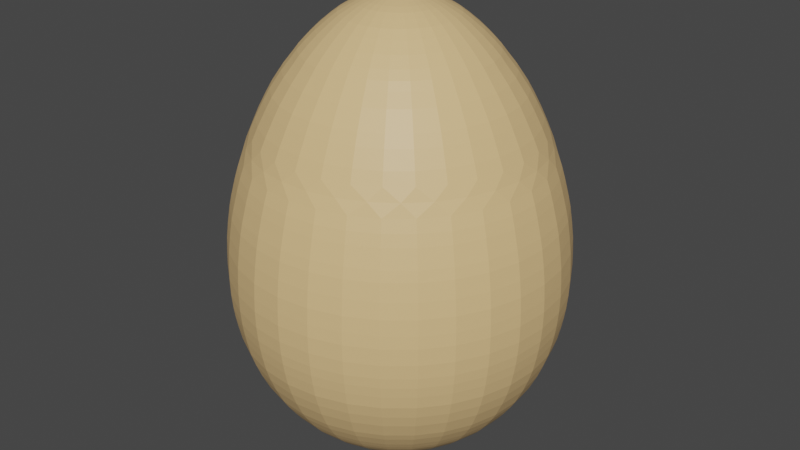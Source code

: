 # Source: splitegg.blend  (saved by Blender 2.81.16; exported with 4.5.12 LTS)
import bpy
from mathutils import Matrix  # noqa: F401  (used for matrix-valued properties, if any)

bpy.ops.wm.read_factory_settings(use_empty=True)
scene = bpy.context.scene
scene.name = 'Scene'

# ---- collections
col_collection = bpy.data.collections.new('Collection'); scene.collection.children.link(col_collection)

# ---- materials (node trees are filled in below, after node groups)
mat_egg_002 = bpy.data.materials.new('Egg.002')
mat_egg_002.use_transparent_shadow = False
mat_egg_002.diffuse_color = (0.8, 0.5352, 0.2446, 1.0)

# ---- material node trees
mat_egg_002.use_nodes = True; mat_egg_002.node_tree.nodes.clear()
_N = mat_egg_002.node_tree.nodes; _L = mat_egg_002.node_tree.links
n0 = _N.new('ShaderNodeBsdfPrincipled'); n0.name = 'Principled BSDF'; n0.location = (0, 300)
n0.distribution = 'GGX'
n0.subsurface_method = 'BURLEY'
n0.inputs[0].default_value = (0.8, 0.5352, 0.2446, 1.0)
n0.inputs[3].default_value = 1.45
n0.inputs[27].default_value = (0.0, 0.0, 0.0, 1.0)
n0.inputs[28].default_value = 1.0
n1 = _N.new('ShaderNodeOutputMaterial'); n1.name = 'Material Output'; n1.location = (300, 300)
_L.new(n0.outputs[0], n1.inputs[0])
n1.is_active_output = True

# ---- world
world_world = bpy.data.worlds.new('World'); scene.world = world_world
world_world.use_nodes = True; world_world.node_tree.nodes.clear()
_N = world_world.node_tree.nodes; _L = world_world.node_tree.links
n0 = _N.new('ShaderNodeOutputWorld'); n0.name = 'World Output'; n0.location = (300, 300)
n1 = _N.new('ShaderNodeBackground'); n1.name = 'Background'; n1.location = (10, 300)
n1.inputs[0].default_value = (0.05088, 0.05088, 0.05088, 1.0)
_L.new(n1.outputs[0], n0.inputs[0])
n0.is_active_output = True
world_world.color = (0.05088, 0.05088, 0.05088)
world_world.use_sun_shadow = False
world_world.sun_shadow_jitter_overblur = 0.0

# ---- meshes
me_circle_004 = bpy.data.meshes.new('Circle.004')
me_circle_004.from_pydata([(-1.861, -0.003045, 0.432), (-1.893, -0.003169, 0.2331), (-1.915, -0.003283, 0.04984), (-1.926, -0.003396, -0.1322), (-1.931, -0.003486, -0.2772), (-1.926, -0.003608, -0.4724), (-1.912, -0.003713, -0.6413), (-1.895, -0.00379, -0.7647), (-1.872, -0.003869, -0.8917), (-1.839, -0.003965, -1.047), (-1.79, -0.004061, -1.201), (-1.73, -0.004158, -1.356), (-1.641, -0.004275, -1.544), (-1.582, -0.004336, -1.644), (-1.49, -0.004421, -1.78), (-1.423, -0.004476, -1.869), (-1.366, -0.00452, -1.939), (-1.298, -0.004564, -2.01), (-1.21, -0.004617, -2.095), (-1.109, -0.00467, -2.181), (-0.9858, -0.004722, -2.264), (-0.9116, -0.004751, -2.311), (-0.8385, -0.004776, -2.351), (-0.7606, -0.004799, -2.388), (-0.6696, -0.004824, -2.427), (-0.5678, -0.004848, -2.466), (-0.4396, -0.004873, -2.506), (-0.3534, -0.004885, -2.526), (-0.2527, -0.004896, -2.543), (-0.114, -0.004903, -2.554), (-1.835, -0.00297, 0.5529), (-1.78, -0.002837, 0.7674), (-1.742, -0.002756, 0.8979), (-1.695, -0.002671, 1.034), (-1.826, 0.3602, 0.432), (-1.857, 0.3661, 0.2331), (-1.879, 0.3704, 0.04984), (-1.89, 0.3724, -0.1322), (-1.895, 0.3733, -0.2772), (-1.89, 0.3722, -0.4724), (-1.876, 0.3693, -0.6413), (-1.859, 0.366, -0.7647), (-1.837, 0.3615, -0.8917), (-1.804, 0.3548, -1.047), (-1.756, 0.3451, -1.201), (-1.697, 0.3334, -1.356), (-1.61, 0.316, -1.544), (-1.553, 0.3044, -1.644), (-1.462, 0.2864, -1.78), (-1.397, 0.2732, -1.869), (-1.34, 0.262, -1.939), (-1.274, 0.2488, -2.01), (-1.187, 0.2315, -2.095), (-1.089, 0.2118, -2.181), (-0.9678, 0.1877, -2.264), (-0.895, 0.1732, -2.311), (-0.8233, 0.1589, -2.351), (-0.747, 0.1437, -2.388), (-0.6577, 0.1259, -2.427), (-0.5578, 0.106, -2.466), (-0.4321, 0.08098, -2.506), (-0.3475, 0.06415, -2.526), (-0.2488, 0.04451, -2.543), (-0.1128, 0.01743, -2.554), (-1.8, 0.3551, 0.5529), (-1.746, 0.3445, 0.7674), (-1.709, 0.3371, 0.8979), (-1.663, 0.328, 1.034), (-1.577, 0.4571, 1.176), (-1.721, 0.7095, 0.432), (-1.75, 0.7213, 0.2331), (-1.771, 0.7299, 0.04984), (-1.781, 0.734, -0.1322), (-1.785, 0.7357, -0.2772), (-1.781, 0.7338, -0.4724), (-1.768, 0.7282, -0.6413), (-1.752, 0.7217, -0.7647), (-1.731, 0.7129, -0.8917), (-1.7, 0.7, -1.047), (-1.655, 0.6811, -1.201), (-1.6, 0.6581, -1.356), (-1.518, 0.6241, -1.544), (-1.464, 0.6015, -1.644), (-1.378, 0.5662, -1.78), (-1.316, 0.5404, -1.869), (-1.263, 0.5184, -1.939), (-1.201, 0.4927, -2.01), (-1.119, 0.4587, -2.095), (-1.027, 0.4202, -2.181), (-0.9126, 0.3729, -2.264), (-0.844, 0.3444, -2.311), (-0.7765, 0.3165, -2.351), (-0.7046, 0.2866, -2.388), (-0.6205, 0.2518, -2.427), (-0.5264, 0.2128, -2.466), (-0.408, 0.1637, -2.506), (-0.3283, 0.1307, -2.526), (-0.2354, 0.0922, -2.543), (-0.1072, 0.03909, -2.554), (-1.697, 0.6995, 0.5529), (-1.646, 0.6786, 0.7674), (-1.61, 0.664, 0.8979), (-1.567, 0.6462, 1.034), (-1.458, 0.756, 1.176), (-1.467, 0.6051, 1.314), (-1.549, 1.032, 0.432), (-1.575, 1.049, 0.2331), (-1.594, 1.061, 0.04984), (-1.603, 1.067, -0.1322), (-1.607, 1.07, -0.2772), (-1.604, 1.067, -0.4724), (-1.592, 1.059, -0.6413), (-1.578, 1.05, -0.7647), (-1.559, 1.037, -0.8917), (-1.531, 1.018, -1.047), (-1.49, 0.9909, -1.201), (-1.44, 0.9575, -1.356), (-1.367, 0.9082, -1.544), (-1.318, 0.8755, -1.644), (-1.241, 0.8242, -1.78), (-1.186, 0.7869, -1.869), (-1.138, 0.7549, -1.939), (-1.082, 0.7176, -2.01), (-1.008, 0.6683, -2.095), (-0.9249, 0.6124, -2.181), (-0.8223, 0.5438, -2.264), (-0.7606, 0.5025, -2.311), (-0.6998, 0.4619, -2.351), (-0.6351, 0.4186, -2.388), (-0.5594, 0.368, -2.427), (-0.4748, 0.3114, -2.466), (-0.3682, 0.2402, -2.506), (-0.2965, 0.1923, -2.526), (-0.2129, 0.1363, -2.543), (-0.09751, 0.05926, -2.554), (-1.527, 1.017, 0.5529), (-1.482, 0.9866, 0.7674), (-1.45, 0.9653, 0.8979), (-1.411, 0.9394, 1.034), (-1.282, 1.026, 1.176), (-1.318, 1.314, 0.432), (-1.341, 1.336, 0.2331), (-1.357, 1.352, 0.04984), (-1.364, 1.36, -0.1322), (-1.368, 1.363, -0.2772), (-1.365, 1.359, -0.4724), (-1.354, 1.349, -0.6413), (-1.343, 1.337, -0.7647), (-1.327, 1.321, -0.8917), (-1.303, 1.297, -1.047), (-1.268, 1.263, -1.201), (-1.226, 1.22, -1.356), (-1.163, 1.157, -1.544), (-1.122, 1.116, -1.644), (-1.057, 1.051, -1.78), (-1.009, 1.003, -1.869), (-0.9688, 0.9624, -1.939), (-0.9214, 0.9149, -2.01), (-0.8587, 0.8522, -2.095), (-0.7876, 0.781, -2.181), (-0.7004, 0.6937, -2.264), (-0.6479, 0.6412, -2.311), (-0.5963, 0.5895, -2.351), (-0.5412, 0.5345, -2.388), (-0.4769, 0.4701, -2.427), (-0.4049, 0.3981, -2.466), (-0.3143, 0.3074, -2.506), (-0.2533, 0.2464, -2.526), (-0.1822, 0.1753, -2.543), (-0.08407, 0.07714, -2.554), (-1.3, 1.296, 0.5529), (-1.261, 1.257, 0.7674), (-1.233, 1.23, 0.8979), (-1.2, 1.197, 1.034), (-1.058, 1.256, 1.176), (-1.124, 1.121, 1.314), (-1.037, 1.546, 0.432), (-1.054, 1.572, 0.2331), (-1.067, 1.591, 0.04984), (-1.073, 1.6, -0.1322), (-1.076, 1.604, -0.2772), (-1.073, 1.6, -0.4724), (-1.065, 1.588, -0.6413), (-1.056, 1.574, -0.7647), (-1.043, 1.555, -0.8917), (-1.025, 1.527, -1.047), (-0.9976, 1.486, -1.201), (-0.9644, 1.436, -1.356), (-0.9153, 1.362, -1.544), (-0.8827, 1.313, -1.644), (-0.8315, 1.237, -1.78), (-0.7943, 1.181, -1.869), (-0.7624, 1.133, -1.939), (-0.7252, 1.077, -2.01), (-0.676, 1.003, -2.095), (-0.6201, 0.9197, -2.181), (-0.5516, 0.8171, -2.264), (-0.5104, 0.7553, -2.311), (-0.4698, 0.6945, -2.351), (-0.4266, 0.6298, -2.388), (-0.376, 0.5541, -2.427), (-0.3195, 0.4694, -2.466), (-0.2483, 0.3628, -2.506), (-0.2004, 0.2911, -2.526), (-0.1445, 0.2074, -2.543), (-0.06741, 0.09206, -2.554), (-1.022, 1.524, 0.5529), (-0.9913, 1.478, 0.7674), (-0.9699, 1.447, 0.8979), (-0.9439, 1.408, 1.034), (-0.7922, 1.439, 1.176), (-0.7152, 1.719, 0.432), (-0.7272, 1.747, 0.2331), (-0.736, 1.768, 0.04984), (-0.7402, 1.778, -0.1322), (-0.7422, 1.783, -0.2772), (-0.7404, 1.778, -0.4724), (-0.735, 1.765, -0.6413), (-0.7287, 1.749, -0.7647), (-0.72, 1.728, -0.8917), (-0.7073, 1.697, -1.047), (-0.6886, 1.652, -1.201), (-0.6658, 1.596, -1.356), (-0.6319, 1.514, -1.544), (-0.6095, 1.46, -1.644), (-0.5743, 1.375, -1.78), (-0.5487, 1.313, -1.869), (-0.5267, 1.26, -1.939), (-0.5011, 1.198, -2.01), (-0.4672, 1.116, -2.095), (-0.4288, 1.023, -2.181), (-0.3816, 0.909, -2.264), (-0.3532, 0.8404, -2.311), (-0.3253, 0.7728, -2.351), (-0.2955, 0.7009, -2.388), (-0.2607, 0.6168, -2.427), (-0.2218, 0.5227, -2.466), (-0.1727, 0.4043, -2.506), (-0.1397, 0.3246, -2.526), (-0.1012, 0.2316, -2.543), (-0.04815, 0.1034, -2.554), (-0.705, 1.694, 0.5529), (-0.6838, 1.643, 0.7674), (-0.6691, 1.608, 0.8979), (-0.6511, 1.565, 1.034), (-0.4963, 1.565, 1.176), (-0.6097, 1.465, 1.314), (-0.3661, 1.825, 0.432), (-0.3723, 1.856, 0.2331), (-0.3769, 1.878, 0.04984), (-0.3791, 1.888, -0.1322), (-0.3801, 1.893, -0.2772), (-0.3793, 1.888, -0.4724), (-0.3766, 1.874, -0.6413), (-0.3734, 1.858, -0.7647), (-0.369, 1.836, -0.8917), (-0.3626, 1.803, -1.047), (-0.3531, 1.754, -1.201), (-0.3415, 1.696, -1.356), (-0.3243, 1.609, -1.544), (-0.313, 1.551, -1.644), (-0.295, 1.461, -1.78), (-0.282, 1.395, -1.869), (-0.2708, 1.338, -1.939), (-0.2578, 1.273, -2.01), (-0.2406, 1.186, -2.095), (-0.221, 1.087, -2.181), (-0.197, 0.966, -2.264), (-0.1825, 0.8931, -2.311), (-0.1683, 0.8214, -2.351), (-0.1531, 0.7451, -2.388), (-0.1354, 0.6558, -2.427), (-0.1155, 0.5559, -2.466), (-0.09054, 0.4302, -2.506), (-0.07373, 0.3456, -2.526), (-0.05411, 0.2469, -2.543), (-0.02705, 0.1108, -2.554), (-0.3609, 1.799, 0.5529), (-0.35, 1.745, 0.7674), (-0.3425, 1.708, 0.8979), (-0.3333, 1.662, 1.034), (-0.1814, 1.632, 1.176), (-0.003044, 1.861, 0.432), (-0.003168, 1.893, 0.2331), (-0.003282, 1.915, 0.04984), (-0.003395, 1.926, -0.1322), (-0.003485, 1.931, -0.2772), (-0.003606, 1.926, -0.4724), (-0.003712, 1.912, -0.6413), (-0.003789, 1.895, -0.7647), (-0.003867, 1.872, -0.8917), (-0.003964, 1.839, -1.047), (-0.00406, 1.79, -1.201), (-0.004156, 1.73, -1.356), (-0.004273, 1.641, -1.544), (-0.004335, 1.582, -1.644), (-0.00442, 1.49, -1.78), (-0.004476, 1.423, -1.869), (-0.004519, 1.366, -1.939), (-0.004564, 1.298, -2.01), (-0.004616, 1.21, -2.095), (-0.00467, 1.109, -2.181), (-0.004722, 0.9858, -2.264), (-0.004751, 0.9116, -2.311), (-0.004775, 0.8385, -2.351), (-0.004798, 0.7606, -2.388), (-0.004823, 0.6696, -2.427), (-0.004847, 0.5678, -2.466), (-0.004872, 0.4396, -2.506), (-0.004884, 0.3534, -2.526), (-0.004896, 0.2527, -2.543), (-0.004903, 0.114, -2.554), (-0.002969, 1.835, 0.5529), (-0.002836, 1.78, 0.7674), (-0.002754, 1.742, 0.8979), (-0.00267, 1.695, 1.034), (0.1406, 1.636, 1.176), (-0.002496, 1.587, 1.314), (0.3602, 1.826, 0.432), (0.3661, 1.857, 0.2331), (0.3704, 1.879, 0.04984), (0.3724, 1.89, -0.1322), (0.3733, 1.895, -0.2772), (0.3722, 1.89, -0.4724), (0.3693, 1.876, -0.6413), (0.366, 1.859, -0.7647), (0.3615, 1.837, -0.8917), (0.3548, 1.804, -1.047), (0.3451, 1.756, -1.201), (0.3334, 1.697, -1.356), (0.316, 1.61, -1.544), (0.3044, 1.553, -1.644), (0.2864, 1.462, -1.78), (0.2732, 1.397, -1.869), (0.262, 1.34, -1.939), (0.2488, 1.274, -2.01), (0.2315, 1.187, -2.095), (0.2118, 1.089, -2.181), (0.1877, 0.9678, -2.264), (0.1732, 0.895, -2.311), (0.1589, 0.8233, -2.351), (0.1437, 0.747, -2.388), (0.1259, 0.6577, -2.427), (0.106, 0.5578, -2.466), (0.08098, 0.4321, -2.506), (0.06415, 0.3475, -2.526), (0.04451, 0.2488, -2.543), (0.01743, 0.1128, -2.554), (0.3551, 1.8, 0.5529), (0.3445, 1.746, 0.7674), (0.3371, 1.709, 0.8979), (0.3281, 1.663, 1.034), (0.4571, 1.577, 1.176), (0.004309, 0.02982, 2.768), (0.7095, 1.721, 0.432), (0.7213, 1.75, 0.2331), (0.7299, 1.771, 0.04984), (0.734, 1.781, -0.1322), (0.7357, 1.785, -0.2772), (0.7338, 1.781, -0.4724), (0.7282, 1.768, -0.6413), (0.7217, 1.752, -0.7647), (0.7129, 1.731, -0.8917), (0.7, 1.7, -1.047), (0.6811, 1.655, -1.201), (0.6581, 1.6, -1.356), (0.6241, 1.518, -1.544), (0.6015, 1.464, -1.644), (0.5662, 1.378, -1.78), (0.5404, 1.316, -1.869), (0.5184, 1.263, -1.939), (0.4927, 1.201, -2.01), (0.4587, 1.119, -2.095), (0.4202, 1.027, -2.181), (0.3729, 0.9126, -2.264), (0.3444, 0.844, -2.311), (0.3165, 0.7765, -2.351), (0.2866, 0.7046, -2.388), (0.2518, 0.6205, -2.427), (0.2128, 0.5264, -2.466), (0.1637, 0.408, -2.506), (0.1307, 0.3283, -2.526), (0.0922, 0.2354, -2.543), (0.03909, 0.1072, -2.554), (0.6995, 1.697, 0.5529), (0.6786, 1.646, 0.7674), (0.664, 1.61, 0.8979), (0.6462, 1.567, 1.034), (0.756, 1.458, 1.176), (0.6051, 1.467, 1.314), (1.032, 1.549, 0.432), (1.049, 1.575, 0.2331), (1.061, 1.594, 0.04984), (1.067, 1.603, -0.1322), (1.07, 1.607, -0.2772), (1.067, 1.604, -0.4724), (1.059, 1.592, -0.6413), (1.05, 1.578, -0.7647), (1.037, 1.559, -0.8917), (1.018, 1.531, -1.047), (0.9909, 1.49, -1.201), (0.9575, 1.44, -1.356), (0.9082, 1.367, -1.544), (0.8755, 1.318, -1.644), (0.8242, 1.241, -1.78), (0.7869, 1.186, -1.869), (0.7549, 1.138, -1.939), (0.7176, 1.082, -2.01), (0.6683, 1.008, -2.095), (0.6124, 0.9249, -2.181), (0.5438, 0.8223, -2.264), (0.5025, 0.7606, -2.311), (0.4619, 0.6998, -2.351), (0.4186, 0.6351, -2.388), (0.368, 0.5594, -2.427), (0.3114, 0.4748, -2.466), (0.2402, 0.3682, -2.506), (0.1923, 0.2965, -2.526), (0.1363, 0.2129, -2.543), (0.05926, 0.09751, -2.554), (1.017, 1.527, 0.5529), (0.9866, 1.482, 0.7674), (0.9653, 1.45, 0.8979), (0.9394, 1.411, 1.034), (1.026, 1.282, 1.176), (1.314, 1.318, 0.432), (1.336, 1.341, 0.2331), (1.352, 1.357, 0.04984), (1.36, 1.364, -0.1322), (1.363, 1.368, -0.2772), (1.359, 1.365, -0.4724), (1.349, 1.354, -0.6413), (1.337, 1.343, -0.7647), (1.321, 1.327, -0.8917), (1.297, 1.303, -1.047), (1.263, 1.268, -1.201), (1.22, 1.226, -1.356), (1.157, 1.163, -1.544), (1.116, 1.122, -1.644), (1.051, 1.057, -1.78), (1.003, 1.009, -1.869), (0.9624, 0.9688, -1.939), (0.9149, 0.9214, -2.01), (0.8522, 0.8587, -2.095), (0.781, 0.7876, -2.181), (0.6937, 0.7004, -2.264), (0.6412, 0.6479, -2.311), (0.5895, 0.5963, -2.351), (0.5345, 0.5412, -2.388), (0.4701, 0.4769, -2.427), (0.3981, 0.4049, -2.466), (0.3074, 0.3143, -2.506), (0.2464, 0.2533, -2.526), (0.1753, 0.1822, -2.543), (0.07714, 0.08407, -2.554), (1.296, 1.3, 0.5529), (1.257, 1.261, 0.7674), (1.23, 1.233, 0.8979), (1.197, 1.2, 1.034), (1.256, 1.058, 1.176), (1.121, 1.124, 1.314), (1.546, 1.037, 0.432), (1.572, 1.054, 0.2331), (1.591, 1.067, 0.04984), (1.6, 1.073, -0.1322), (1.604, 1.076, -0.2772), (1.6, 1.073, -0.4724), (1.588, 1.065, -0.6413), (1.574, 1.056, -0.7647), (1.555, 1.043, -0.8917), (1.527, 1.025, -1.047), (1.486, 0.9976, -1.201), (1.436, 0.9644, -1.356), (1.362, 0.9153, -1.544), (1.313, 0.8827, -1.644), (1.237, 0.8315, -1.78), (1.181, 0.7943, -1.869), (1.133, 0.7624, -1.939), (1.077, 0.7252, -2.01), (1.003, 0.676, -2.095), (0.9197, 0.6201, -2.181), (0.8171, 0.5516, -2.264), (0.7553, 0.5104, -2.311), (0.6945, 0.4698, -2.351), (0.6298, 0.4266, -2.388), (0.5541, 0.376, -2.427), (0.4694, 0.3195, -2.466), (0.3628, 0.2483, -2.506), (0.2911, 0.2004, -2.526), (0.2074, 0.1445, -2.543), (0.09206, 0.06741, -2.554), (1.524, 1.022, 0.5529), (1.478, 0.9913, 0.7674), (1.447, 0.9699, 0.8979), (1.408, 0.9439, 1.034), (1.439, 0.7922, 1.176), (1.719, 0.7152, 0.432), (1.747, 0.7272, 0.2331), (1.768, 0.736, 0.04984), (1.778, 0.7402, -0.1322), (1.783, 0.7422, -0.2772), (1.778, 0.7404, -0.4724), (1.765, 0.735, -0.6413), (1.749, 0.7287, -0.7647), (1.728, 0.72, -0.8917), (1.697, 0.7073, -1.047), (1.652, 0.6886, -1.201), (1.596, 0.6658, -1.356), (1.514, 0.6319, -1.544), (1.46, 0.6095, -1.644), (1.375, 0.5743, -1.78), (1.313, 0.5487, -1.869), (1.26, 0.5267, -1.939), (1.198, 0.5011, -2.01), (1.116, 0.4672, -2.095), (1.023, 0.4288, -2.181), (0.909, 0.3816, -2.264), (0.8404, 0.3532, -2.311), (0.7728, 0.3253, -2.351), (0.7009, 0.2955, -2.388), (0.6168, 0.2607, -2.427), (0.5227, 0.2218, -2.466), (0.4043, 0.1727, -2.506), (0.3246, 0.1397, -2.526), (0.2316, 0.1012, -2.543), (0.1034, 0.04815, -2.554), (1.694, 0.705, 0.5529), (1.643, 0.6838, 0.7674), (1.608, 0.6691, 0.8979), (1.565, 0.6511, 1.034), (1.565, 0.4963, 1.176), (1.465, 0.6097, 1.314), (0.08483, 0.03686, 2.761), (1.825, 0.3661, 0.432), (1.856, 0.3723, 0.2331), (1.878, 0.3769, 0.04984), (1.888, 0.3791, -0.1322), (1.893, 0.3801, -0.2772), (1.888, 0.3793, -0.4724), (1.874, 0.3766, -0.6413), (1.858, 0.3734, -0.7647), (1.836, 0.369, -0.8917), (1.803, 0.3626, -1.047), (1.754, 0.3531, -1.201), (1.696, 0.3415, -1.356), (1.609, 0.3243, -1.544), (1.551, 0.313, -1.644), (1.461, 0.295, -1.78), (1.395, 0.282, -1.869), (1.338, 0.2708, -1.939), (1.273, 0.2578, -2.01), (1.186, 0.2406, -2.095), (1.087, 0.221, -2.181), (0.966, 0.197, -2.264), (0.8931, 0.1825, -2.311), (0.8214, 0.1683, -2.351), (0.7451, 0.1531, -2.388), (0.6558, 0.1354, -2.427), (0.5559, 0.1155, -2.466), (0.4302, 0.09054, -2.506), (0.3456, 0.07373, -2.526), (0.2469, 0.05411, -2.543), (0.1108, 0.02705, -2.554), (1.799, 0.3609, 0.5529), (1.745, 0.35, 0.7674), (1.708, 0.3425, 0.8979), (1.662, 0.3333, 1.034), (1.632, 0.1814, 1.176), (1.861, 0.003043, 0.432), (1.893, 0.003166, 0.2331), (1.915, 0.003281, 0.04984), (1.926, 0.003394, -0.1322), (1.931, 0.003484, -0.2772), (1.926, 0.003605, -0.4724), (1.912, 0.00371, -0.6413), (1.895, 0.003787, -0.7647), (1.872, 0.003866, -0.8917), (1.839, 0.003963, -1.047), (1.79, 0.004058, -1.201), (1.73, 0.004155, -1.356), (1.641, 0.004272, -1.544), (1.582, 0.004334, -1.644), (1.49, 0.004419, -1.78), (1.423, 0.004475, -1.869), (1.366, 0.004518, -1.939), (1.298, 0.004563, -2.01), (1.21, 0.004616, -2.095), (1.109, 0.004669, -2.181), (0.9858, 0.004721, -2.264), (0.9116, 0.00475, -2.311), (0.8385, 0.004775, -2.351), (0.7606, 0.004798, -2.388), (0.6696, 0.004823, -2.427), (0.5678, 0.004847, -2.466), (0.4396, 0.004872, -2.506), (0.3534, 0.004884, -2.526), (0.2527, 0.004896, -2.543), (0.114, 0.004903, -2.554), (1.835, 0.002968, 0.5529), (1.78, 0.002834, 0.7674), (1.742, 0.002753, 0.8979), (1.695, 0.002669, 1.034), (1.636, -0.1406, 1.176), (1.587, 0.002495, 1.314), (1.826, -0.3602, 0.432), (1.857, -0.3661, 0.2331), (1.879, -0.3704, 0.04984), (1.89, -0.3724, -0.1322), (1.895, -0.3733, -0.2772), (1.89, -0.3722, -0.4724), (1.876, -0.3693, -0.6413), (1.859, -0.366, -0.7647), (1.837, -0.3615, -0.8917), (1.804, -0.3548, -1.047), (1.756, -0.3451, -1.201), (1.697, -0.3334, -1.356), (1.61, -0.316, -1.544), (1.553, -0.3045, -1.644), (1.462, -0.2864, -1.78), (1.397, -0.2732, -1.869), (1.34, -0.262, -1.939), (1.274, -0.2488, -2.01), (1.187, -0.2315, -2.095), (1.089, -0.2118, -2.181), (0.9678, -0.1877, -2.264), (0.895, -0.1732, -2.311), (0.8233, -0.1589, -2.351), (0.747, -0.1437, -2.388), (0.6577, -0.1259, -2.427), (0.5578, -0.106, -2.466), (0.4321, -0.08098, -2.506), (0.3475, -0.06415, -2.526), (0.2488, -0.04451, -2.543), (0.1128, -0.01743, -2.554), (1.8, -0.3551, 0.5529), (1.746, -0.3445, 0.7674), (1.709, -0.3371, 0.8979), (1.663, -0.3281, 1.034), (1.577, -0.4571, 1.176), (0.09101, -0.01648, 2.761), (1.721, -0.7095, 0.432), (1.75, -0.7213, 0.2331), (1.771, -0.7299, 0.04984), (1.781, -0.734, -0.1322), (1.785, -0.7357, -0.2772), (1.781, -0.7338, -0.4724), (1.768, -0.7282, -0.6413), (1.752, -0.7217, -0.7647), (1.731, -0.7129, -0.8917), (1.7, -0.7, -1.047), (1.655, -0.6811, -1.201), (1.6, -0.6581, -1.356), (1.518, -0.6241, -1.544), (1.464, -0.6015, -1.644), (1.378, -0.5662, -1.78), (1.316, -0.5404, -1.869), (1.263, -0.5184, -1.939), (1.201, -0.4927, -2.01), (1.119, -0.4587, -2.095), (1.027, -0.4202, -2.181), (0.9126, -0.3729, -2.264), (0.844, -0.3445, -2.311), (0.7765, -0.3165, -2.351), (0.7046, -0.2866, -2.388), (0.6205, -0.2518, -2.427), (0.5264, -0.2128, -2.466), (0.408, -0.1637, -2.506), (0.3283, -0.1307, -2.526), (0.2354, -0.0922, -2.543), (0.1072, -0.03909, -2.554), (1.697, -0.6995, 0.5529), (1.646, -0.6786, 0.7674), (1.61, -0.664, 0.8979), (1.567, -0.6462, 1.034), (1.458, -0.756, 1.176), (1.467, -0.6051, 1.314), (1.549, -1.032, 0.432), (1.575, -1.049, 0.2331), (1.594, -1.061, 0.04984), (1.603, -1.067, -0.1322), (1.607, -1.07, -0.2772), (1.604, -1.067, -0.4724), (1.592, -1.059, -0.6413), (1.578, -1.05, -0.7647), (1.559, -1.037, -0.8917), (1.531, -1.018, -1.047), (1.49, -0.9909, -1.201), (1.44, -0.9575, -1.356), (1.367, -0.9082, -1.544), (1.318, -0.8755, -1.644), (1.241, -0.8242, -1.78), (1.186, -0.7869, -1.869), (1.138, -0.7549, -1.939), (1.082, -0.7176, -2.01), (1.008, -0.6683, -2.095), (0.9249, -0.6124, -2.181), (0.8223, -0.5438, -2.264), (0.7606, -0.5025, -2.311), (0.6998, -0.4619, -2.351), (0.6351, -0.4186, -2.388), (0.5594, -0.368, -2.427), (0.4748, -0.3114, -2.466), (0.3682, -0.2402, -2.506), (0.2965, -0.1923, -2.526), (0.2129, -0.1363, -2.543), (0.09751, -0.05926, -2.554), (1.527, -1.017, 0.5529), (1.482, -0.9866, 0.7674), (1.45, -0.9653, 0.8979), (1.411, -0.9394, 1.034), (1.282, -1.026, 1.176), (1.318, -1.314, 0.432), (1.341, -1.336, 0.2331), (1.357, -1.352, 0.04984), (1.364, -1.36, -0.1322), (1.368, -1.363, -0.2772), (1.365, -1.359, -0.4724), (1.354, -1.349, -0.6413), (1.343, -1.337, -0.7647), (1.327, -1.321, -0.8917), (1.303, -1.297, -1.047), (1.268, -1.263, -1.201), (1.226, -1.22, -1.356), (1.163, -1.157, -1.544), (1.122, -1.116, -1.644), (1.057, -1.051, -1.78), (1.009, -1.003, -1.869), (0.9688, -0.9624, -1.939), (0.9214, -0.9149, -2.01), (0.8587, -0.8522, -2.095), (0.7876, -0.781, -2.181), (0.7004, -0.6937, -2.264), (0.6479, -0.6412, -2.311), (0.5963, -0.5895, -2.351), (0.5412, -0.5345, -2.388), (0.4769, -0.4701, -2.427), (0.4049, -0.3981, -2.466), (0.3143, -0.3074, -2.506), (0.2533, -0.2464, -2.526), (0.1822, -0.1753, -2.543), (0.08407, -0.07714, -2.554), (1.3, -1.296, 0.5529), (1.261, -1.257, 0.7674), (1.233, -1.23, 0.8979), (1.2, -1.197, 1.034), (1.058, -1.256, 1.176), (1.124, -1.121, 1.314), (1.037, -1.546, 0.432), (1.054, -1.572, 0.2331), (1.067, -1.591, 0.04984), (1.073, -1.6, -0.1322), (1.076, -1.604, -0.2772), (1.073, -1.6, -0.4724), (1.065, -1.588, -0.6413), (1.056, -1.574, -0.7647), (1.043, -1.555, -0.8917), (1.025, -1.527, -1.047), (0.9976, -1.486, -1.201), (0.9644, -1.436, -1.356), (0.9153, -1.362, -1.544), (0.8827, -1.313, -1.644), (0.8315, -1.237, -1.78), (0.7943, -1.181, -1.869), (0.7624, -1.133, -1.939), (0.7252, -1.077, -2.01), (0.676, -1.003, -2.095), (0.6201, -0.9197, -2.181), (0.5516, -0.8171, -2.264), (0.5104, -0.7553, -2.311), (0.4698, -0.6945, -2.351), (0.4266, -0.6298, -2.388), (0.376, -0.5541, -2.427), (0.3195, -0.4694, -2.466), (0.2483, -0.3628, -2.506), (0.2004, -0.2911, -2.526), (0.1445, -0.2074, -2.543), (0.06741, -0.09206, -2.554), (1.022, -1.524, 0.5529), (0.9913, -1.478, 0.7674), (0.9699, -1.447, 0.8979), (0.9439, -1.408, 1.034), (0.7922, -1.439, 1.176), (0.7152, -1.719, 0.432), (0.7272, -1.747, 0.2331), (0.736, -1.768, 0.04984), (0.7402, -1.778, -0.1322), (0.7422, -1.783, -0.2772), (0.7404, -1.778, -0.4724), (0.735, -1.765, -0.6413), (0.7287, -1.749, -0.7647), (0.72, -1.728, -0.8917), (0.7073, -1.697, -1.047), (0.6886, -1.652, -1.201), (0.6658, -1.596, -1.356), (0.6319, -1.514, -1.544), (0.6095, -1.46, -1.644), (0.5743, -1.375, -1.78), (0.5487, -1.313, -1.869), (0.5267, -1.26, -1.939), (0.5011, -1.198, -2.01), (0.4672, -1.116, -2.095), (0.4288, -1.023, -2.181), (0.3816, -0.909, -2.264), (0.3532, -0.8404, -2.311), (0.3253, -0.7728, -2.351), (0.2955, -0.7009, -2.388), (0.2607, -0.6168, -2.427), (0.2218, -0.5227, -2.466), (0.1727, -0.4043, -2.506), (0.1397, -0.3246, -2.526), (0.1012, -0.2316, -2.543), (0.04815, -0.1034, -2.554), (0.705, -1.694, 0.5529), (0.6838, -1.643, 0.7674), (0.669, -1.608, 0.8979), (0.6511, -1.565, 1.034), (0.4963, -1.565, 1.176), (0.6097, -1.465, 1.314), (0.3661, -1.825, 0.432), (0.3723, -1.856, 0.2331), (0.3769, -1.878, 0.04984), (0.3791, -1.888, -0.1322), (0.3801, -1.893, -0.2772), (0.3793, -1.888, -0.4724), (0.3766, -1.874, -0.6413), (0.3734, -1.858, -0.7647), (0.369, -1.836, -0.8917), (0.3626, -1.803, -1.047), (0.3531, -1.754, -1.201), (0.3415, -1.696, -1.356), (0.3243, -1.609, -1.544), (0.313, -1.551, -1.644), (0.295, -1.461, -1.78), (0.282, -1.395, -1.869), (0.2708, -1.338, -1.939), (0.2578, -1.273, -2.01), (0.2406, -1.186, -2.095), (0.221, -1.087, -2.181), (0.197, -0.966, -2.264), (0.1825, -0.8931, -2.311), (0.1683, -0.8214, -2.351), (0.1531, -0.7451, -2.388), (0.1354, -0.6558, -2.427), (0.1155, -0.5559, -2.466), (0.09054, -0.4302, -2.506), (0.07373, -0.3456, -2.526), (0.05411, -0.2469, -2.543), (0.02705, -0.1108, -2.554), (0.3609, -1.799, 0.5529), (0.35, -1.745, 0.7674), (0.3425, -1.708, 0.8979), (0.3333, -1.662, 1.034), (0.1814, -1.632, 1.176), (0.003041, -1.861, 0.432), (0.003165, -1.893, 0.2331), (0.00328, -1.915, 0.04984), (0.003392, -1.926, -0.1322), (0.003482, -1.931, -0.2772), (0.003604, -1.926, -0.4724), (0.003709, -1.912, -0.6413), (0.003786, -1.895, -0.7647), (0.003865, -1.872, -0.8917), (0.003962, -1.839, -1.047), (0.004057, -1.79, -1.201), (0.004154, -1.73, -1.356), (0.004271, -1.641, -1.544), (0.004333, -1.582, -1.644), (0.004418, -1.49, -1.78), (0.004474, -1.423, -1.869), (0.004517, -1.366, -1.939), (0.004562, -1.298, -2.01), (0.004615, -1.21, -2.095), (0.004668, -1.109, -2.181), (0.00472, -0.9858, -2.264), (0.00475, -0.9116, -2.311), (0.004774, -0.8385, -2.351), (0.004798, -0.7606, -2.388), (0.004822, -0.6696, -2.427), (0.004846, -0.5678, -2.466), (0.004872, -0.4396, -2.506), (0.004884, -0.3534, -2.526), (0.004896, -0.2527, -2.543), (0.004902, -0.114, -2.554), (0.002967, -1.835, 0.5529), (0.002833, -1.78, 0.7674), (0.002752, -1.742, 0.8979), (0.002668, -1.695, 1.034), (-0.1406, -1.636, 1.176), (0.002494, -1.587, 1.314), (0.001596, -0.09248, 2.761), (-0.3602, -1.826, 0.432), (-0.3661, -1.857, 0.2331), (-0.3705, -1.879, 0.04984), (-0.3724, -1.89, -0.1322), (-0.3733, -1.895, -0.2772), (-0.3722, -1.89, -0.4724), (-0.3693, -1.876, -0.6413), (-0.366, -1.859, -0.7647), (-0.3615, -1.837, -0.8917), (-0.3548, -1.804, -1.047), (-0.3452, -1.756, -1.201), (-0.3334, -1.697, -1.356), (-0.316, -1.61, -1.544), (-0.3045, -1.553, -1.644), (-0.2864, -1.462, -1.78), (-0.2732, -1.397, -1.869), (-0.262, -1.34, -1.939), (-0.2488, -1.274, -2.01), (-0.2315, -1.187, -2.095), (-0.2118, -1.089, -2.181), (-0.1877, -0.9678, -2.264), (-0.1732, -0.895, -2.311), (-0.1589, -0.8233, -2.351), (-0.1437, -0.747, -2.388), (-0.1259, -0.6577, -2.427), (-0.106, -0.5578, -2.466), (-0.08099, -0.4321, -2.506), (-0.06415, -0.3475, -2.526), (-0.04451, -0.2488, -2.543), (-0.01743, -0.1128, -2.554), (-0.3551, -1.8, 0.5529), (-0.3445, -1.746, 0.7674), (-0.3371, -1.709, 0.8979), (-0.3281, -1.663, 1.034), (-0.4571, -1.577, 1.176), (-0.01648, -0.09101, 2.761), (-0.7095, -1.721, 0.432), (-0.7213, -1.75, 0.2331), (-0.7299, -1.771, 0.04984), (-0.734, -1.781, -0.1322), (-0.7357, -1.785, -0.2772), (-0.7338, -1.781, -0.4724), (-0.7282, -1.768, -0.6413), (-0.7217, -1.752, -0.7647), (-0.7129, -1.731, -0.8917), (-0.7, -1.7, -1.047), (-0.6811, -1.655, -1.201), (-0.6581, -1.6, -1.356), (-0.6241, -1.518, -1.544), (-0.6015, -1.464, -1.644), (-0.5662, -1.378, -1.78), (-0.5404, -1.316, -1.869), (-0.5184, -1.263, -1.939), (-0.4927, -1.201, -2.01), (-0.4587, -1.119, -2.095), (-0.4202, -1.027, -2.181), (-0.3729, -0.9126, -2.264), (-0.3445, -0.844, -2.311), (-0.3165, -0.7765, -2.351), (-0.2866, -0.7046, -2.388), (-0.2518, -0.6205, -2.427), (-0.2128, -0.5264, -2.466), (-0.1637, -0.408, -2.506), (-0.1307, -0.3283, -2.526), (-0.0922, -0.2354, -2.543), (-0.03909, -0.1072, -2.554), (-0.6995, -1.697, 0.5529), (-0.6786, -1.646, 0.7674), (-0.664, -1.61, 0.8979), (-0.6462, -1.567, 1.034), (-0.756, -1.458, 1.176), (-0.6051, -1.467, 1.314), (-1.032, -1.549, 0.432), (-1.049, -1.575, 0.2331), (-1.061, -1.594, 0.04984), (-1.067, -1.603, -0.1322), (-1.07, -1.607, -0.2772), (-1.067, -1.604, -0.4724), (-1.059, -1.592, -0.6413), (-1.05, -1.578, -0.7647), (-1.037, -1.559, -0.8917), (-1.018, -1.531, -1.047), (-0.9909, -1.49, -1.201), (-0.9575, -1.44, -1.356), (-0.9082, -1.367, -1.544), (-0.8755, -1.318, -1.644), (-0.8242, -1.241, -1.78), (-0.7869, -1.186, -1.869), (-0.7549, -1.138, -1.939), (-0.7176, -1.082, -2.01), (-0.6683, -1.008, -2.095), (-0.6124, -0.9249, -2.181), (-0.5438, -0.8223, -2.264), (-0.5025, -0.7606, -2.311), (-0.4619, -0.6998, -2.351), (-0.4186, -0.6351, -2.388), (-0.368, -0.5594, -2.427), (-0.3114, -0.4748, -2.466), (-0.2402, -0.3682, -2.506), (-0.1923, -0.2965, -2.526), (-0.1363, -0.2129, -2.543), (-0.05926, -0.09751, -2.554), (-1.017, -1.527, 0.5529), (-0.9866, -1.482, 0.7674), (-0.9653, -1.45, 0.8979), (-0.9394, -1.411, 1.034), (-1.026, -1.282, 1.176), (-1.314, -1.318, 0.432), (-1.336, -1.341, 0.2331), (-1.352, -1.357, 0.04984), (-1.36, -1.364, -0.1322), (-1.363, -1.368, -0.2772), (-1.359, -1.365, -0.4724), (-1.349, -1.354, -0.6413), (-1.337, -1.343, -0.7647), (-1.321, -1.327, -0.8917), (-1.297, -1.303, -1.047), (-1.263, -1.268, -1.201), (-1.22, -1.226, -1.356), (-1.157, -1.163, -1.544), (-1.116, -1.122, -1.644), (-1.051, -1.057, -1.78), (-1.003, -1.009, -1.869), (-0.9624, -0.9688, -1.939), (-0.9149, -0.9214, -2.01), (-0.8522, -0.8587, -2.095), (-0.781, -0.7876, -2.181), (-0.6937, -0.7004, -2.264), (-0.6412, -0.6479, -2.311), (-0.5895, -0.5963, -2.351), (-0.5345, -0.5412, -2.388), (-0.4701, -0.4769, -2.427), (-0.3981, -0.4049, -2.466), (-0.3074, -0.3143, -2.506), (-0.2464, -0.2533, -2.526), (-0.1753, -0.1822, -2.543), (-0.07714, -0.08407, -2.554), (-1.296, -1.3, 0.5529), (-1.257, -1.261, 0.7674), (-1.23, -1.233, 0.8979), (-1.197, -1.2, 1.034), (-1.256, -1.058, 1.176), (-1.121, -1.124, 1.314), (-1.546, -1.037, 0.432), (-1.572, -1.054, 0.2331), (-1.591, -1.067, 0.04984), (-1.6, -1.073, -0.1322), (-1.604, -1.076, -0.2772), (-1.6, -1.073, -0.4724), (-1.588, -1.065, -0.6413), (-1.574, -1.056, -0.7647), (-1.555, -1.043, -0.8917), (-1.527, -1.025, -1.047), (-1.486, -0.9976, -1.201), (-1.436, -0.9644, -1.356), (-1.362, -0.9153, -1.544), (-1.313, -0.8827, -1.644), (-1.237, -0.8315, -1.78), (-1.181, -0.7943, -1.869), (-1.133, -0.7624, -1.939), (-1.077, -0.7252, -2.01), (-1.003, -0.676, -2.095), (-0.9197, -0.6201, -2.181), (-0.8171, -0.5516, -2.264), (-0.7553, -0.5104, -2.311), (-0.6945, -0.4698, -2.351), (-0.6298, -0.4266, -2.388), (-0.5541, -0.376, -2.427), (-0.4694, -0.3195, -2.466), (-0.3628, -0.2483, -2.506), (-0.2911, -0.2004, -2.526), (-0.2074, -0.1445, -2.543), (-0.09206, -0.06741, -2.554), (-1.524, -1.022, 0.5529), (-1.478, -0.9913, 0.7674), (-1.447, -0.9699, 0.8979), (-1.408, -0.9439, 1.034), (-1.439, -0.7922, 1.176), (-1.719, -0.7152, 0.432), (-1.747, -0.7272, 0.2331), (-1.768, -0.736, 0.04984), (-1.778, -0.7402, -0.1322), (-1.783, -0.7421, -0.2772), (-1.778, -0.7404, -0.4724), (-1.765, -0.735, -0.6413), (-1.749, -0.7287, -0.7647), (-1.728, -0.72, -0.8917), (-1.697, -0.7073, -1.047), (-1.652, -0.6886, -1.201), (-1.596, -0.6658, -1.356), (-1.514, -0.6319, -1.544), (-1.46, -0.6095, -1.644), (-1.375, -0.5743, -1.78), (-1.313, -0.5487, -1.869), (-1.26, -0.5267, -1.939), (-1.198, -0.5011, -2.01), (-1.116, -0.4672, -2.095), (-1.023, -0.4288, -2.181), (-0.909, -0.3816, -2.264), (-0.8404, -0.3532, -2.311), (-0.7728, -0.3253, -2.351), (-0.7009, -0.2955, -2.388), (-0.6168, -0.2607, -2.427), (-0.5227, -0.2218, -2.466), (-0.4043, -0.1727, -2.506), (-0.3246, -0.1397, -2.526), (-0.2316, -0.1012, -2.543), (-0.1034, -0.04815, -2.554), (-1.694, -0.705, 0.5529), (-1.643, -0.6838, 0.7674), (-1.608, -0.669, 0.8979), (-1.565, -0.6511, 1.034), (-1.565, -0.4963, 1.176), (-1.465, -0.6097, 1.314), (-1.825, -0.3661, 0.432), (-1.856, -0.3723, 0.2331), (-1.878, -0.3769, 0.04984), (-1.888, -0.3791, -0.1322), (-1.893, -0.3801, -0.2772), (-1.888, -0.3793, -0.4724), (-1.874, -0.3766, -0.6413), (-1.858, -0.3734, -0.7647), (-1.836, -0.369, -0.8917), (-1.803, -0.3626, -1.047), (-1.754, -0.3531, -1.201), (-1.696, -0.3415, -1.356), (-1.609, -0.3243, -1.544), (-1.551, -0.313, -1.644), (-1.461, -0.295, -1.78), (-1.395, -0.282, -1.869), (-1.338, -0.2708, -1.939), (-1.273, -0.2578, -2.01), (-1.186, -0.2406, -2.095), (-1.087, -0.221, -2.181), (-0.966, -0.197, -2.264), (-0.8931, -0.1825, -2.311), (-0.8214, -0.1683, -2.351), (-0.7451, -0.1531, -2.388), (-0.6558, -0.1354, -2.427), (-0.5559, -0.1155, -2.466), (-0.4302, -0.09054, -2.506), (-0.3456, -0.07373, -2.526), (-0.2469, -0.05411, -2.543), (-0.1108, -0.02705, -2.554), (-1.799, -0.3609, 0.5529), (-1.745, -0.35, 0.7674), (-1.708, -0.3425, 0.8979), (-1.662, -0.3333, 1.034), (-1.632, -0.1813, 1.176), (-1.861, -0.00304, 0.432), (-1.893, -0.003164, 0.2331), (-1.915, -0.003278, 0.04984), (-1.926, -0.003391, -0.1322), (-1.931, -0.003481, -0.2772), (-1.926, -0.003603, -0.4724), (-1.912, -0.003708, -0.6413), (-1.895, -0.003785, -0.7647), (-1.872, -0.003864, -0.8917), (-1.839, -0.003961, -1.047), (-1.79, -0.004056, -1.201), (-1.73, -0.004153, -1.356), (-1.641, -0.00427, -1.544), (-1.582, -0.004332, -1.644), (-1.49, -0.004418, -1.78), (-1.423, -0.004473, -1.869), (-1.366, -0.004516, -1.939), (-1.298, -0.004561, -2.01), (-1.21, -0.004614, -2.095), (-1.109, -0.004668, -2.181), (-0.9858, -0.00472, -2.264), (-0.9116, -0.004749, -2.311), (-0.8385, -0.004774, -2.351), (-0.7606, -0.004797, -2.388), (-0.6696, -0.004822, -2.427), (-0.5678, -0.004846, -2.466), (-0.4396, -0.004872, -2.506), (-0.3534, -0.004884, -2.526), (-0.2527, -0.004895, -2.543), (-0.114, -0.004902, -2.554), (-1.835, -0.002965, 0.5529), (-1.78, -0.002832, 0.7674), (-1.742, -0.002751, 0.8979), (-1.695, -0.002667, 1.034), (-1.636, 0.1406, 1.176), (-1.587, -0.002493, 1.314)], [], [(16, 51, 17), (1, 36, 2), (23, 58, 24), (8, 43, 9), (15, 50, 16), (0, 35, 1), (22, 57, 23), (7, 42, 8), (14, 49, 15), (30, 34, 0), (21, 56, 22), (6, 41, 7), (28, 63, 29), (13, 48, 14), (31, 64, 30), (20, 55, 21), (5, 40, 6), (27, 62, 28), (12, 47, 13), (32, 65, 31), (19, 54, 20), (4, 39, 5), (26, 61, 27), (11, 46, 12), (33, 66, 32), (18, 53, 19), (3, 38, 4), (25, 60, 26), (10, 45, 11), (17, 52, 18), (2, 37, 3), (24, 59, 25), (9, 44, 10), (68, 104, 103), (50, 86, 51), (35, 71, 36), (57, 93, 58), (42, 78, 43), (49, 85, 50), (34, 70, 35), (56, 92, 57), (41, 77, 42), (48, 84, 49), (64, 69, 34), (55, 91, 56), (40, 76, 41), (62, 98, 63), (47, 83, 48), (65, 99, 64), (54, 90, 55), (39, 75, 40), (61, 97, 62), (46, 82, 47), (66, 100, 65), (53, 89, 54), (38, 74, 39), (60, 96, 61), (45, 81, 46), (67, 101, 66), (52, 88, 53), (37, 73, 38), (59, 95, 60), (44, 80, 45), (68, 102, 67), (51, 87, 52), (36, 72, 37), (58, 94, 59), (43, 79, 44), (94, 131, 95), (79, 116, 80), (103, 138, 102), (86, 123, 87), (71, 108, 72), (93, 130, 94), (78, 115, 79), (85, 122, 86), (70, 107, 71), (92, 129, 93), (77, 114, 78), (84, 121, 85), (69, 106, 70), (91, 128, 92), (76, 113, 77), (83, 120, 84), (99, 105, 69), (90, 127, 91), (75, 112, 76), (97, 134, 98), (82, 119, 83), (100, 135, 99), (89, 126, 90), (74, 111, 75), (96, 133, 97), (81, 118, 82), (101, 136, 100), (88, 125, 89), (73, 110, 74), (95, 132, 96), (80, 117, 81), (102, 137, 101), (87, 124, 88), (72, 109, 73), (124, 160, 125), (109, 145, 110), (131, 167, 132), (116, 152, 117), (138, 172, 137), (123, 159, 124), (108, 144, 109), (130, 166, 131), (115, 151, 116), (139, 173, 138), (122, 158, 123), (107, 143, 108), (129, 165, 130), (114, 150, 115), (139, 175, 174), (121, 157, 122), (106, 142, 107), (128, 164, 129), (113, 149, 114), (120, 156, 121), (105, 141, 106), (127, 163, 128), (112, 148, 113), (119, 155, 120), (135, 140, 105), (126, 162, 127), (111, 147, 112), (133, 169, 134), (118, 154, 119), (136, 170, 135), (125, 161, 126), (110, 146, 111), (132, 168, 133), (117, 153, 118), (137, 171, 136), (153, 190, 154), (171, 206, 170), (160, 197, 161), (145, 182, 146), (167, 204, 168), (152, 189, 153), (172, 207, 171), (159, 196, 160), (144, 181, 145), (166, 203, 167), (151, 188, 152), (173, 208, 172), (158, 195, 159), (143, 180, 144), (165, 202, 166), (150, 187, 151), (174, 209, 173), (157, 194, 158), (142, 179, 143), (164, 201, 165), (149, 186, 150), (156, 193, 157), (141, 178, 142), (163, 200, 164), (148, 185, 149), (155, 192, 156), (140, 177, 141), (162, 199, 163), (147, 184, 148), (154, 191, 155), (170, 176, 140), (161, 198, 162), (146, 183, 147), (168, 205, 169), (183, 219, 184), (190, 226, 191), (206, 211, 176), (197, 233, 198), (182, 218, 183), (204, 240, 205), (189, 225, 190), (207, 241, 206), (196, 232, 197), (181, 217, 182), (203, 239, 204), (188, 224, 189), (208, 242, 207), (195, 231, 196), (180, 216, 181), (202, 238, 203), (187, 223, 188), (209, 243, 208), (194, 230, 195), (179, 215, 180), (201, 237, 202), (186, 222, 187), (210, 244, 209), (193, 229, 194), (178, 214, 179), (200, 236, 201), (185, 221, 186), (210, 246, 245), (192, 228, 193), (177, 213, 178), (199, 235, 200), (184, 220, 185), (191, 227, 192), (176, 212, 177), (198, 234, 199), (212, 249, 213), (234, 271, 235), (219, 256, 220), (226, 263, 227), (211, 248, 212), (233, 270, 234), (218, 255, 219), (225, 262, 226), (241, 247, 211), (232, 269, 233), (217, 254, 218), (239, 276, 240), (224, 261, 225), (242, 277, 241), (231, 268, 232), (216, 253, 217), (238, 275, 239), (223, 260, 224), (243, 278, 242), (230, 267, 231), (215, 252, 216), (237, 274, 238), (222, 259, 223), (244, 279, 243), (229, 266, 230), (214, 251, 215), (236, 273, 237), (221, 258, 222), (245, 280, 244), (228, 265, 229), (213, 250, 214), (235, 272, 236), (220, 257, 221), (227, 264, 228), (281, 315, 280), (264, 300, 265), (249, 285, 250), (271, 307, 272), (256, 292, 257), (281, 317, 316), (263, 299, 264), (248, 284, 249), (270, 306, 271), (255, 291, 256), (262, 298, 263), (247, 283, 248), (269, 305, 270), (254, 290, 255), (261, 297, 262), (277, 282, 247), (268, 304, 269), (253, 289, 254), (275, 311, 276), (260, 296, 261), (278, 312, 277), (267, 303, 268), (252, 288, 253), (274, 310, 275), (259, 295, 260), (279, 313, 278), (266, 302, 267), (251, 287, 252), (273, 309, 274), (258, 294, 259), (280, 314, 279), (265, 301, 266), (250, 286, 251), (272, 308, 273), (257, 293, 258), (308, 345, 309), (293, 330, 294), (315, 350, 314), (300, 337, 301), (285, 322, 286), (307, 344, 308), (292, 329, 293), (316, 351, 315), (299, 336, 300), (284, 321, 285), (306, 343, 307), (291, 328, 292), (298, 335, 299), (283, 320, 284), (305, 342, 306), (290, 327, 291), (297, 334, 298), (282, 319, 283), (304, 341, 305), (289, 326, 290), (296, 333, 297), (312, 318, 282), (303, 340, 304), (288, 325, 289), (310, 347, 311), (295, 332, 296), (313, 348, 312), (302, 339, 303), (287, 324, 288), (309, 346, 310), (294, 331, 295), (314, 349, 313), (301, 338, 302), (286, 323, 287), (338, 375, 339), (323, 360, 324), (345, 382, 346), (330, 367, 331), (350, 385, 349), (337, 374, 338), (322, 359, 323), (344, 381, 345), (329, 366, 330), (351, 386, 350), (336, 373, 337), (321, 358, 322), (343, 380, 344), (328, 365, 329), (352, 387, 351), (335, 372, 336), (320, 357, 321), (342, 379, 343), (327, 364, 328), (352, 389, 388), (334, 371, 335), (319, 356, 320), (341, 378, 342), (326, 363, 327), (333, 370, 334), (318, 355, 319), (340, 377, 341), (325, 362, 326), (332, 369, 333), (348, 354, 318), (339, 376, 340), (324, 361, 325), (346, 383, 347), (331, 368, 332), (349, 384, 348), (368, 405, 369), (375, 412, 376), (387, 422, 386), (360, 397, 361), (382, 419, 383), (367, 404, 368), (374, 411, 375), (388, 423, 387), (359, 396, 360), (381, 418, 382), (356, 393, 357), (366, 403, 367), (373, 410, 374), (358, 395, 359), (380, 417, 381), (355, 392, 356), (365, 402, 366), (372, 409, 373), (357, 394, 358), (379, 416, 380), (364, 401, 365), (354, 391, 355), (371, 408, 372), (378, 415, 379), (384, 390, 354), (363, 400, 364), (370, 407, 371), (377, 414, 378), (385, 420, 384), (362, 399, 363), (369, 406, 370), (376, 413, 377), (361, 398, 362), (386, 421, 385), (421, 455, 420), (410, 446, 411), (395, 431, 396), (417, 453, 418), (402, 438, 403), (422, 456, 421), (409, 445, 410), (394, 430, 395), (416, 452, 417), (401, 437, 402), (423, 457, 422), (408, 444, 409), (393, 429, 394), (415, 451, 416), (400, 436, 401), (424, 458, 423), (407, 443, 408), (392, 428, 393), (414, 450, 415), (399, 435, 400), (424, 460, 459), (406, 442, 407), (391, 427, 392), (413, 449, 414), (398, 434, 399), (405, 441, 406), (390, 426, 391), (412, 448, 413), (397, 433, 398), (404, 440, 405), (420, 425, 390), (411, 447, 412), (396, 432, 397), (418, 454, 419), (403, 439, 404), (439, 476, 440), (455, 461, 425), (446, 483, 447), (431, 468, 432), (453, 490, 454), (438, 475, 439), (456, 491, 455), (445, 482, 446), (430, 467, 431), (452, 489, 453), (437, 474, 438), (457, 492, 456), (444, 481, 445), (429, 466, 430), (451, 488, 452), (436, 473, 437), (458, 493, 457), (443, 480, 444), (428, 465, 429), (450, 487, 451), (435, 472, 436), (459, 494, 458), (442, 479, 443), (427, 464, 428), (449, 486, 450), (434, 471, 435), (441, 478, 442), (426, 463, 427), (448, 485, 449), (433, 470, 434), (440, 477, 441), (425, 462, 426), (447, 484, 448), (432, 469, 433), (484, 520, 485), (469, 505, 470), (476, 512, 477), (461, 497, 462), (483, 519, 484), (468, 504, 469), (475, 511, 476), (491, 496, 461), (482, 518, 483), (467, 503, 468), (489, 525, 490), (474, 510, 475), (492, 526, 491), (481, 517, 482), (466, 502, 467), (488, 524, 489), (473, 509, 474), (493, 527, 492), (480, 516, 481), (465, 501, 466), (487, 523, 488), (472, 508, 473), (494, 528, 493), (479, 515, 480), (464, 500, 465), (486, 522, 487), (471, 507, 472), (495, 529, 494), (478, 514, 479), (463, 499, 464), (485, 521, 486), (470, 506, 471), (495, 531, 530), (477, 513, 478), (462, 498, 463), (513, 551, 514), (498, 536, 499), (520, 558, 521), (505, 543, 506), (512, 550, 513), (497, 535, 498), (519, 557, 520), (504, 542, 505), (511, 549, 512), (496, 534, 497), (518, 556, 519), (503, 541, 504), (510, 548, 511), (526, 533, 496), (517, 555, 518), (502, 540, 503), (524, 562, 525), (509, 547, 510), (527, 563, 526), (516, 554, 517), (501, 539, 502), (523, 561, 524), (508, 546, 509), (528, 564, 527), (515, 553, 516), (500, 538, 501), (522, 560, 523), (507, 545, 508), (529, 565, 528), (514, 552, 515), (499, 537, 500), (521, 559, 522), (506, 544, 507), (530, 566, 529), (544, 580, 545), (566, 600, 565), (551, 587, 552), (536, 572, 537), (558, 594, 559), (543, 579, 544), (567, 601, 566), (550, 586, 551), (535, 571, 536), (557, 593, 558), (542, 578, 543), (567, 603, 602), (549, 585, 550), (534, 570, 535), (556, 592, 557), (541, 577, 542), (548, 584, 549), (533, 569, 534), (555, 591, 556), (540, 576, 541), (547, 583, 548), (563, 568, 533), (554, 590, 555), (539, 575, 540), (561, 597, 562), (546, 582, 547), (564, 598, 563), (553, 589, 554), (538, 574, 539), (560, 596, 561), (545, 581, 546), (565, 599, 564), (552, 588, 553), (537, 573, 538), (559, 595, 560), (573, 610, 574), (595, 632, 596), (580, 617, 581), (600, 635, 599), (587, 624, 588), (572, 609, 573), (594, 631, 595), (579, 616, 580), (601, 636, 600), (586, 623, 587), (571, 608, 572), (593, 630, 594), (578, 615, 579), (602, 637, 601), (585, 622, 586), (570, 607, 571), (592, 629, 593), (577, 614, 578), (584, 621, 585), (569, 606, 570), (591, 628, 592), (576, 613, 577), (583, 620, 584), (568, 605, 569), (590, 627, 591), (575, 612, 576), (582, 619, 583), (598, 604, 568), (589, 626, 590), (574, 611, 575), (596, 633, 597), (581, 618, 582), (599, 634, 598), (588, 625, 589), (634, 640, 604), (625, 662, 626), (610, 647, 611), (632, 669, 633), (617, 654, 618), (635, 670, 634), (624, 661, 625), (609, 646, 610), (631, 668, 632), (616, 653, 617), (636, 671, 635), (623, 660, 624), (608, 645, 609), (630, 667, 631), (615, 652, 616), (637, 672, 636), (622, 659, 623), (607, 644, 608), (629, 666, 630), (614, 651, 615), (638, 673, 637), (621, 658, 622), (606, 643, 607), (628, 665, 629), (613, 650, 614), (638, 675, 674), (620, 657, 621), (605, 642, 606), (627, 664, 628), (612, 649, 613), (619, 656, 620), (604, 641, 605), (626, 663, 627), (611, 648, 612), (618, 655, 619), (655, 692, 656), (640, 677, 641), (662, 699, 663), (647, 684, 648), (654, 691, 655), (670, 676, 640), (661, 698, 662), (646, 683, 647), (668, 705, 669), (653, 690, 654), (671, 706, 670), (660, 697, 661), (645, 682, 646), (667, 704, 668), (652, 689, 653), (672, 707, 671), (659, 696, 660), (644, 681, 645), (666, 703, 667), (651, 688, 652), (673, 708, 672), (658, 695, 659), (643, 680, 644), (665, 702, 666), (650, 687, 651), (674, 709, 673), (657, 694, 658), (642, 679, 643), (664, 701, 665), (649, 686, 650), (656, 693, 657), (641, 678, 642), (663, 700, 664), (648, 685, 649), (700, 736, 701), (685, 721, 686), (710, 746, 745), (692, 728, 693), (677, 713, 678), (699, 735, 700), (684, 720, 685), (691, 727, 692), (676, 712, 677), (698, 734, 699), (683, 719, 684), (690, 726, 691), (706, 711, 676), (697, 733, 698), (682, 718, 683), (704, 740, 705), (689, 725, 690), (707, 741, 706), (696, 732, 697), (681, 717, 682), (703, 739, 704), (688, 724, 689), (708, 742, 707), (695, 731, 696), (680, 716, 681), (702, 738, 703), (687, 723, 688), (709, 743, 708), (694, 730, 695), (679, 715, 680), (701, 737, 702), (686, 722, 687), (710, 744, 709), (693, 729, 694), (678, 714, 679), (733, 770, 734), (718, 755, 719), (725, 762, 726), (741, 747, 711), (732, 769, 733), (717, 754, 718), (739, 776, 740), (724, 761, 725), (742, 777, 741), (731, 768, 732), (716, 753, 717), (738, 775, 739), (723, 760, 724), (743, 778, 742), (730, 767, 731), (715, 752, 716), (737, 774, 738), (722, 759, 723), (744, 779, 743), (729, 766, 730), (714, 751, 715), (736, 773, 737), (721, 758, 722), (745, 780, 744), (728, 765, 729), (713, 750, 714), (735, 772, 736), (720, 757, 721), (727, 764, 728), (712, 749, 713), (734, 771, 735), (719, 756, 720), (726, 763, 727), (711, 748, 712), (763, 799, 764), (748, 784, 749), (770, 806, 771), (755, 791, 756), (762, 798, 763), (747, 783, 748), (769, 805, 770), (754, 790, 755), (761, 797, 762), (777, 782, 747), (768, 804, 769), (753, 789, 754), (775, 811, 776), (760, 796, 761), (778, 812, 777), (767, 803, 768), (752, 788, 753), (774, 810, 775), (759, 795, 760), (779, 813, 778), (766, 802, 767), (751, 787, 752), (773, 809, 774), (758, 794, 759), (780, 814, 779), (765, 801, 766), (750, 786, 751), (772, 808, 773), (757, 793, 758), (781, 815, 780), (764, 800, 765), (749, 785, 750), (771, 807, 772), (756, 792, 757), (781, 817, 816), (792, 829, 793), (816, 851, 815), (799, 836, 800), (784, 821, 785), (806, 843, 807), (791, 828, 792), (798, 835, 799), (783, 820, 784), (805, 842, 806), (790, 827, 791), (797, 834, 798), (782, 819, 783), (804, 841, 805), (789, 826, 790), (796, 833, 797), (812, 818, 782), (803, 840, 804), (788, 825, 789), (810, 847, 811), (795, 832, 796), (813, 848, 812), (802, 839, 803), (787, 824, 788), (809, 846, 810), (794, 831, 795), (814, 849, 813), (801, 838, 802), (786, 823, 787), (808, 845, 809), (793, 830, 794), (815, 850, 814), (800, 837, 801), (785, 822, 786), (807, 844, 808), (822, 858, 823), (844, 880, 845), (829, 865, 830), (851, 885, 850), (836, 872, 837), (821, 857, 822), (843, 879, 844), (828, 864, 829), (852, 886, 851), (835, 871, 836), (820, 856, 821), (842, 878, 843), (827, 863, 828), (852, 888, 887), (834, 870, 835), (819, 855, 820), (841, 877, 842), (826, 862, 827), (833, 869, 834), (818, 854, 819), (840, 876, 841), (825, 861, 826), (832, 868, 833), (848, 853, 818), (839, 875, 840), (824, 860, 825), (846, 882, 847), (831, 867, 832), (849, 883, 848), (838, 874, 839), (823, 859, 824), (845, 881, 846), (830, 866, 831), (850, 884, 849), (837, 873, 838), (884, 920, 883), (873, 911, 874), (858, 896, 859), (880, 918, 881), (865, 903, 866), (885, 921, 884), (872, 910, 873), (857, 895, 858), (879, 917, 880), (864, 902, 865), (886, 922, 885), (871, 909, 872), (856, 894, 857), (878, 916, 879), (863, 901, 864), (887, 923, 886), (870, 908, 871), (855, 893, 856), (877, 915, 878), (862, 900, 863), (869, 907, 870), (854, 892, 855), (876, 914, 877), (861, 899, 862), (868, 906, 869), (853, 891, 854), (875, 913, 876), (860, 898, 861), (867, 905, 868), (883, 890, 853), (874, 912, 875), (859, 897, 860), (881, 919, 882), (866, 904, 867), (904, 941, 905), (920, 926, 890), (911, 948, 912), (896, 933, 897), (918, 955, 919), (903, 940, 904), (921, 956, 920), (910, 947, 911), (895, 932, 896), (917, 954, 918), (902, 939, 903), (922, 957, 921), (909, 946, 910), (894, 931, 895), (916, 953, 917), (901, 938, 902), (923, 958, 922), (908, 945, 909), (893, 930, 894), (915, 952, 916), (900, 937, 901), (924, 959, 923), (907, 944, 908), (892, 929, 893), (914, 951, 915), (899, 936, 900), (924, 961, 960), (906, 943, 907), (891, 928, 892), (913, 950, 914), (898, 935, 899), (905, 942, 906), (890, 927, 891), (912, 949, 913), (897, 934, 898), (949, 986, 950), (934, 971, 935), (941, 978, 942), (926, 963, 927), (948, 985, 949), (933, 970, 934), (940, 977, 941), (956, 962, 926), (947, 984, 948), (932, 969, 933), (954, 991, 955), (939, 976, 940), (957, 992, 956), (946, 983, 947), (931, 968, 932), (953, 990, 954), (938, 975, 939), (958, 993, 957), (945, 982, 946), (930, 967, 931), (952, 989, 953), (937, 974, 938), (959, 994, 958), (944, 981, 945), (929, 966, 930), (951, 988, 952), (936, 973, 937), (960, 995, 959), (943, 980, 944), (928, 965, 929), (950, 987, 951), (935, 972, 936), (942, 979, 943), (927, 964, 928), (979, 1015, 980), (964, 1000, 965), (986, 1022, 987), (971, 1007, 972), (996, 1032, 1031), (978, 1014, 979), (963, 999, 964), (985, 1021, 986), (970, 1006, 971), (977, 1013, 978), (962, 998, 963), (984, 1020, 985), (969, 1005, 970), (976, 1012, 977), (992, 997, 962), (983, 1019, 984), (968, 1004, 969), (990, 1026, 991), (975, 1011, 976), (993, 1027, 992), (982, 1018, 983), (967, 1003, 968), (989, 1025, 990), (974, 1010, 975), (994, 1028, 993), (981, 1017, 982), (966, 1002, 967), (988, 1024, 989), (973, 1009, 974), (995, 1029, 994), (980, 1016, 981), (965, 1001, 966), (987, 1023, 988), (972, 1008, 973), (996, 1030, 995), (1008, 1045, 1009), (1030, 1065, 1029), (1015, 1052, 1016), (1000, 1037, 1001), (1022, 1059, 1023), (1007, 1044, 1008), (1031, 1066, 1030), (1014, 1051, 1015), (999, 1036, 1000), (1021, 1058, 1022), (1006, 1043, 1007), (1013, 1050, 1014), (998, 1035, 999), (1020, 1057, 1021), (1005, 1042, 1006), (1012, 1049, 1013), (997, 1034, 998), (1019, 1056, 1020), (1004, 1041, 1005), (1011, 1048, 1012), (1027, 1033, 997), (1018, 1055, 1019), (1003, 1040, 1004), (1025, 1062, 1026), (1010, 1047, 1011), (1028, 1063, 1027), (1017, 1054, 1018), (1002, 1039, 1003), (1024, 1061, 1025), (1009, 1046, 1010), (1029, 1064, 1028), (1016, 1053, 1017), (1001, 1038, 1002), (1023, 1060, 1024), (1038, 1074, 1039), (1060, 1096, 1061), (1045, 1081, 1046), (1065, 1099, 1064), (1052, 1088, 1053), (1037, 1073, 1038), (1059, 1095, 1060), (1044, 1080, 1045), (1066, 1100, 1065), (1051, 1087, 1052), (1036, 1072, 1037), (1058, 1094, 1059), (1043, 1079, 1044), (1067, 1101, 1066), (1050, 1086, 1051), (1035, 1071, 1036), (1057, 1093, 1058), (1042, 1078, 1043), (1067, 1103, 1102), (1049, 1085, 1050), (1034, 1070, 1035), (1056, 1092, 1057), (1041, 1077, 1042), (1048, 1084, 1049), (1033, 1069, 1034), (1055, 1091, 1056), (1040, 1076, 1041), (1047, 1083, 1048), (1063, 1068, 1033), (1054, 1090, 1055), (1039, 1075, 1040), (1061, 1097, 1062), (1046, 1082, 1047), (1064, 1098, 1063), (1053, 1089, 1054), (1077, 1114, 1078), (1084, 1121, 1085), (1069, 1106, 1070), (1091, 1128, 1092), (1076, 1113, 1077), (1083, 1120, 1084), (1068, 1105, 1069), (1090, 1127, 1091), (1075, 1112, 1076), (1082, 1119, 1083), (1098, 1104, 1068), (1089, 1126, 1090), (1074, 1111, 1075), (1096, 1133, 1097), (1081, 1118, 1082), (1099, 1134, 1098), (1088, 1125, 1089), (1073, 1110, 1074), (1095, 1132, 1096), (1080, 1117, 1081), (1100, 1135, 1099), (1087, 1124, 1088), (1072, 1109, 1073), (1094, 1131, 1095), (1079, 1116, 1080), (1101, 1136, 1100), (1086, 1123, 1087), (1071, 1108, 1072), (1093, 1130, 1094), (1078, 1115, 1079), (1102, 1137, 1101), (1085, 1122, 1086), (1070, 1107, 1071), (1092, 1129, 1093), (1107, 1143, 1108), (1129, 1165, 1130), (1114, 1150, 1115), (1138, 1172, 1137), (1121, 1157, 1122), (1106, 1142, 1107), (1128, 1164, 1129), (1113, 1149, 1114), (1138, 1174, 1173), (1120, 1156, 1121), (1105, 1141, 1106), (1127, 1163, 1128), (1112, 1148, 1113), (1119, 1155, 1120), (1104, 1140, 1105), (1126, 1162, 1127), (1111, 1147, 1112), (1118, 1154, 1119), (1134, 1139, 1104), (1125, 1161, 1126), (1110, 1146, 1111), (1132, 1168, 1133), (1117, 1153, 1118), (1135, 1169, 1134), (1124, 1160, 1125), (1109, 1145, 1110), (1131, 1167, 1132), (1116, 1152, 1117), (1136, 1170, 1135), (1123, 1159, 1124), (1108, 1144, 1109), (1130, 1166, 1131), (1115, 1151, 1116), (1137, 1171, 1136), (1122, 1158, 1123), (63, 347, 633), (16, 50, 51), (1, 35, 36), (23, 57, 58), (8, 42, 43), (15, 49, 50), (0, 34, 35), (22, 56, 57), (7, 41, 42), (14, 48, 49), (30, 64, 34), (21, 55, 56), (6, 40, 41), (28, 62, 63), (13, 47, 48), (31, 65, 64), (20, 54, 55), (5, 39, 40), (27, 61, 62), (12, 46, 47), (32, 66, 65), (19, 53, 54), (4, 38, 39), (26, 60, 61), (11, 45, 46), (33, 67, 66), (18, 52, 53), (3, 37, 38), (25, 59, 60), (10, 44, 45), (17, 51, 52), (2, 36, 37), (24, 58, 59), (9, 43, 44), (1173, 67, 1172), (50, 85, 86), (35, 70, 71), (57, 92, 93), (42, 77, 78), (49, 84, 85), (34, 69, 70), (56, 91, 92), (41, 76, 77), (48, 83, 84), (64, 99, 69), (55, 90, 91), (40, 75, 76), (62, 97, 98), (47, 82, 83), (65, 100, 99), (54, 89, 90), (39, 74, 75), (61, 96, 97), (46, 81, 82), (66, 101, 100), (53, 88, 89), (38, 73, 74), (60, 95, 96), (45, 80, 81), (67, 102, 101), (52, 87, 88), (37, 72, 73), (59, 94, 95), (44, 79, 80), (68, 103, 102), (51, 86, 87), (36, 71, 72), (58, 93, 94), (43, 78, 79), (94, 130, 131), (79, 115, 116), (86, 122, 123), (71, 107, 108), (93, 129, 130), (78, 114, 115), (85, 121, 122), (70, 106, 107), (92, 128, 129), (77, 113, 114), (84, 120, 121), (69, 105, 106), (91, 127, 128), (76, 112, 113), (83, 119, 120), (99, 135, 105), (90, 126, 127), (75, 111, 112), (97, 133, 134), (82, 118, 119), (100, 136, 135), (89, 125, 126), (74, 110, 111), (96, 132, 133), (81, 117, 118), (101, 137, 136), (88, 124, 125), (73, 109, 110), (95, 131, 132), (80, 116, 117), (102, 138, 137), (87, 123, 124), (72, 108, 109), (124, 159, 160), (109, 144, 145), (131, 166, 167), (116, 151, 152), (138, 173, 172), (123, 158, 159), (108, 143, 144), (130, 165, 166), (115, 150, 151), (139, 174, 173), (122, 157, 158), (107, 142, 143), (129, 164, 165), (114, 149, 150), (121, 156, 157), (106, 141, 142), (128, 163, 164), (113, 148, 149), (120, 155, 156), (105, 140, 141), (127, 162, 163), (112, 147, 148), (119, 154, 155), (135, 170, 140), (126, 161, 162), (111, 146, 147), (133, 168, 169), (118, 153, 154), (136, 171, 170), (125, 160, 161), (110, 145, 146), (132, 167, 168), (117, 152, 153), (137, 172, 171), (153, 189, 190), (171, 207, 206), (160, 196, 197), (145, 181, 182), (167, 203, 204), (152, 188, 189), (172, 208, 207), (159, 195, 196), (144, 180, 181), (166, 202, 203), (151, 187, 188), (173, 209, 208), (158, 194, 195), (143, 179, 180), (165, 201, 202), (150, 186, 187), (157, 193, 194), (142, 178, 179), (164, 200, 201), (149, 185, 186), (156, 192, 193), (141, 177, 178), (163, 199, 200), (148, 184, 185), (155, 191, 192), (140, 176, 177), (162, 198, 199), (147, 183, 184), (154, 190, 191), (170, 206, 176), (161, 197, 198), (146, 182, 183), (168, 204, 205), (183, 218, 219), (190, 225, 226), (206, 241, 211), (197, 232, 233), (182, 217, 218), (204, 239, 240), (189, 224, 225), (207, 242, 241), (196, 231, 232), (181, 216, 217), (203, 238, 239), (188, 223, 224), (208, 243, 242), (195, 230, 231), (180, 215, 216), (202, 237, 238), (187, 222, 223), (209, 244, 243), (194, 229, 230), (179, 214, 215), (201, 236, 237), (186, 221, 222), (210, 245, 244), (193, 228, 229), (178, 213, 214), (200, 235, 236), (185, 220, 221), (192, 227, 228), (177, 212, 213), (199, 234, 235), (184, 219, 220), (191, 226, 227), (176, 211, 212), (198, 233, 234), (212, 248, 249), (234, 270, 271), (219, 255, 256), (226, 262, 263), (211, 247, 248), (233, 269, 270), (218, 254, 255), (225, 261, 262), (241, 277, 247), (232, 268, 269), (217, 253, 254), (239, 275, 276), (224, 260, 261), (242, 278, 277), (231, 267, 268), (216, 252, 253), (238, 274, 275), (223, 259, 260), (243, 279, 278), (230, 266, 267), (215, 251, 252), (237, 273, 274), (222, 258, 259), (244, 280, 279), (229, 265, 266), (214, 250, 251), (236, 272, 273), (221, 257, 258), (228, 264, 265), (213, 249, 250), (235, 271, 272), (220, 256, 257), (227, 263, 264), (281, 316, 315), (264, 299, 300), (249, 284, 285), (271, 306, 307), (256, 291, 292), (263, 298, 299), (248, 283, 284), (270, 305, 306), (255, 290, 291), (262, 297, 298), (247, 282, 283), (269, 304, 305), (254, 289, 290), (261, 296, 297), (277, 312, 282), (268, 303, 304), (253, 288, 289), (275, 310, 311), (260, 295, 296), (278, 313, 312), (267, 302, 303), (252, 287, 288), (274, 309, 310), (259, 294, 295), (279, 314, 313), (266, 301, 302), (251, 286, 287), (273, 308, 309), (258, 293, 294), (280, 315, 314), (265, 300, 301), (250, 285, 286), (272, 307, 308), (257, 292, 293), (308, 344, 345), (293, 329, 330), (315, 351, 350), (300, 336, 337), (285, 321, 322), (307, 343, 344), (292, 328, 329), (299, 335, 336), (284, 320, 321), (306, 342, 343), (291, 327, 328), (298, 334, 335), (283, 319, 320), (305, 341, 342), (290, 326, 327), (297, 333, 334), (282, 318, 319), (304, 340, 341), (289, 325, 326), (296, 332, 333), (312, 348, 318), (303, 339, 340), (288, 324, 325), (310, 346, 347), (295, 331, 332), (313, 349, 348), (302, 338, 339), (287, 323, 324), (309, 345, 346), (294, 330, 331), (314, 350, 349), (301, 337, 338), (286, 322, 323), (338, 374, 375), (323, 359, 360), (345, 381, 382), (330, 366, 367), (350, 386, 385), (337, 373, 374), (322, 358, 359), (344, 380, 381), (329, 365, 366), (351, 387, 386), (336, 372, 373), (321, 357, 358), (343, 379, 380), (328, 364, 365), (352, 388, 387), (335, 371, 372), (320, 356, 357), (342, 378, 379), (327, 363, 364), (334, 370, 371), (319, 355, 356), (341, 377, 378), (326, 362, 363), (333, 369, 370), (318, 354, 355), (340, 376, 377), (325, 361, 362), (332, 368, 369), (348, 384, 354), (339, 375, 376), (324, 360, 361), (346, 382, 383), (331, 367, 368), (349, 385, 384), (368, 404, 405), (375, 411, 412), (387, 423, 422), (360, 396, 397), (382, 418, 419), (367, 403, 404), (374, 410, 411), (359, 395, 396), (381, 417, 418), (356, 392, 393), (366, 402, 403), (373, 409, 410), (358, 394, 395), (380, 416, 417), (355, 391, 392), (365, 401, 402), (372, 408, 409), (357, 393, 394), (379, 415, 416), (364, 400, 401), (354, 390, 391), (371, 407, 408), (378, 414, 415), (384, 420, 390), (363, 399, 400), (370, 406, 407), (377, 413, 414), (385, 421, 420), (362, 398, 399), (369, 405, 406), (376, 412, 413), (361, 397, 398), (386, 422, 421), (421, 456, 455), (410, 445, 446), (395, 430, 431), (417, 452, 453), (402, 437, 438), (422, 457, 456), (409, 444, 445), (394, 429, 430), (416, 451, 452), (401, 436, 437), (423, 458, 457), (408, 443, 444), (393, 428, 429), (415, 450, 451), (400, 435, 436), (424, 459, 458), (407, 442, 443), (392, 427, 428), (414, 449, 450), (399, 434, 435), (406, 441, 442), (391, 426, 427), (413, 448, 449), (398, 433, 434), (405, 440, 441), (390, 425, 426), (412, 447, 448), (397, 432, 433), (404, 439, 440), (420, 455, 425), (411, 446, 447), (396, 431, 432), (418, 453, 454), (403, 438, 439), (439, 475, 476), (455, 491, 461), (446, 482, 483), (431, 467, 468), (453, 489, 490), (438, 474, 475), (456, 492, 491), (445, 481, 482), (430, 466, 467), (452, 488, 489), (437, 473, 474), (457, 493, 492), (444, 480, 481), (429, 465, 466), (451, 487, 488), (436, 472, 473), (458, 494, 493), (443, 479, 480), (428, 464, 465), (450, 486, 487), (435, 471, 472), (442, 478, 479), (427, 463, 464), (449, 485, 486), (434, 470, 471), (441, 477, 478), (426, 462, 463), (448, 484, 485), (433, 469, 470), (440, 476, 477), (425, 461, 462), (447, 483, 484), (432, 468, 469), (484, 519, 520), (469, 504, 505), (476, 511, 512), (461, 496, 497), (483, 518, 519), (468, 503, 504), (475, 510, 511), (491, 526, 496), (482, 517, 518), (467, 502, 503), (489, 524, 525), (474, 509, 510), (492, 527, 526), (481, 516, 517), (466, 501, 502), (488, 523, 524), (473, 508, 509), (493, 528, 527), (480, 515, 516), (465, 500, 501), (487, 522, 523), (472, 507, 508), (494, 529, 528), (479, 514, 515), (464, 499, 500), (486, 521, 522), (471, 506, 507), (495, 530, 529), (478, 513, 514), (463, 498, 499), (485, 520, 521), (470, 505, 506), (477, 512, 513), (462, 497, 498), (513, 550, 551), (498, 535, 536), (520, 557, 558), (505, 542, 543), (512, 549, 550), (497, 534, 535), (519, 556, 557), (504, 541, 542), (511, 548, 549), (496, 533, 534), (518, 555, 556), (503, 540, 541), (510, 547, 548), (526, 563, 533), (517, 554, 555), (502, 539, 540), (524, 561, 562), (509, 546, 547), (527, 564, 563), (516, 553, 554), (501, 538, 539), (523, 560, 561), (508, 545, 546), (528, 565, 564), (515, 552, 553), (500, 537, 538), (522, 559, 560), (507, 544, 545), (529, 566, 565), (514, 551, 552), (499, 536, 537), (521, 558, 559), (506, 543, 544), (544, 579, 580), (566, 601, 600), (551, 586, 587), (536, 571, 572), (558, 593, 594), (543, 578, 579), (567, 602, 601), (550, 585, 586), (535, 570, 571), (557, 592, 593), (542, 577, 578), (549, 584, 585), (534, 569, 570), (556, 591, 592), (541, 576, 577), (548, 583, 584), (533, 568, 569), (555, 590, 591), (540, 575, 576), (547, 582, 583), (563, 598, 568), (554, 589, 590), (539, 574, 575), (561, 596, 597), (546, 581, 582), (564, 599, 598), (553, 588, 589), (538, 573, 574), (560, 595, 596), (545, 580, 581), (565, 600, 599), (552, 587, 588), (537, 572, 573), (559, 594, 595), (573, 609, 610), (595, 631, 632), (580, 616, 617), (600, 636, 635), (587, 623, 624), (572, 608, 609), (594, 630, 631), (579, 615, 616), (601, 637, 636), (586, 622, 623), (571, 607, 608), (593, 629, 630), (578, 614, 615), (585, 621, 622), (570, 606, 607), (592, 628, 629), (577, 613, 614), (584, 620, 621), (569, 605, 606), (591, 627, 628), (576, 612, 613), (583, 619, 620), (568, 604, 605), (590, 626, 627), (575, 611, 612), (582, 618, 619), (598, 634, 604), (589, 625, 626), (574, 610, 611), (596, 632, 633), (581, 617, 618), (599, 635, 634), (588, 624, 625), (634, 670, 640), (625, 661, 662), (610, 646, 647), (632, 668, 669), (617, 653, 654), (635, 671, 670), (624, 660, 661), (609, 645, 646), (631, 667, 668), (616, 652, 653), (636, 672, 671), (623, 659, 660), (608, 644, 645), (630, 666, 667), (615, 651, 652), (637, 673, 672), (622, 658, 659), (607, 643, 644), (629, 665, 666), (614, 650, 651), (638, 674, 673), (621, 657, 658), (606, 642, 643), (628, 664, 665), (613, 649, 650), (620, 656, 657), (605, 641, 642), (627, 663, 664), (612, 648, 649), (619, 655, 656), (604, 640, 641), (626, 662, 663), (611, 647, 648), (618, 654, 655), (655, 691, 692), (640, 676, 677), (662, 698, 699), (647, 683, 684), (654, 690, 691), (670, 706, 676), (661, 697, 698), (646, 682, 683), (668, 704, 705), (653, 689, 690), (671, 707, 706), (660, 696, 697), (645, 681, 682), (667, 703, 704), (652, 688, 689), (672, 708, 707), (659, 695, 696), (644, 680, 681), (666, 702, 703), (651, 687, 688), (673, 709, 708), (658, 694, 695), (643, 679, 680), (665, 701, 702), (650, 686, 687), (657, 693, 694), (642, 678, 679), (664, 700, 701), (649, 685, 686), (656, 692, 693), (641, 677, 678), (663, 699, 700), (648, 684, 685), (700, 735, 736), (685, 720, 721), (692, 727, 728), (677, 712, 713), (699, 734, 735), (684, 719, 720), (691, 726, 727), (676, 711, 712), (698, 733, 734), (683, 718, 719), (690, 725, 726), (706, 741, 711), (697, 732, 733), (682, 717, 718), (704, 739, 740), (689, 724, 725), (707, 742, 741), (696, 731, 732), (681, 716, 717), (703, 738, 739), (688, 723, 724), (708, 743, 742), (695, 730, 731), (680, 715, 716), (702, 737, 738), (687, 722, 723), (709, 744, 743), (694, 729, 730), (679, 714, 715), (701, 736, 737), (686, 721, 722), (710, 745, 744), (693, 728, 729), (678, 713, 714), (733, 769, 770), (718, 754, 755), (725, 761, 762), (741, 777, 747), (732, 768, 769), (717, 753, 754), (739, 775, 776), (724, 760, 761), (742, 778, 777), (731, 767, 768), (716, 752, 753), (738, 774, 775), (723, 759, 760), (743, 779, 778), (730, 766, 767), (715, 751, 752), (737, 773, 774), (722, 758, 759), (744, 780, 779), (729, 765, 766), (714, 750, 751), (736, 772, 773), (721, 757, 758), (728, 764, 765), (713, 749, 750), (735, 771, 772), (720, 756, 757), (727, 763, 764), (712, 748, 749), (734, 770, 771), (719, 755, 756), (726, 762, 763), (711, 747, 748), (763, 798, 799), (748, 783, 784), (770, 805, 806), (755, 790, 791), (762, 797, 798), (747, 782, 783), (769, 804, 805), (754, 789, 790), (761, 796, 797), (777, 812, 782), (768, 803, 804), (753, 788, 789), (775, 810, 811), (760, 795, 796), (778, 813, 812), (767, 802, 803), (752, 787, 788), (774, 809, 810), (759, 794, 795), (779, 814, 813), (766, 801, 802), (751, 786, 787), (773, 808, 809), (758, 793, 794), (780, 815, 814), (765, 800, 801), (750, 785, 786), (772, 807, 808), (757, 792, 793), (781, 816, 815), (764, 799, 800), (749, 784, 785), (771, 806, 807), (756, 791, 792), (792, 828, 829), (799, 835, 836), (784, 820, 821), (806, 842, 843), (791, 827, 828), (798, 834, 835), (783, 819, 820), (805, 841, 842), (790, 826, 827), (797, 833, 834), (782, 818, 819), (804, 840, 841), (789, 825, 826), (796, 832, 833), (812, 848, 818), (803, 839, 840), (788, 824, 825), (810, 846, 847), (795, 831, 832), (813, 849, 848), (802, 838, 839), (787, 823, 824), (809, 845, 846), (794, 830, 831), (814, 850, 849), (801, 837, 838), (786, 822, 823), (808, 844, 845), (793, 829, 830), (815, 851, 850), (800, 836, 837), (785, 821, 822), (807, 843, 844), (822, 857, 858), (844, 879, 880), (829, 864, 865), (851, 886, 885), (836, 871, 872), (821, 856, 857), (843, 878, 879), (828, 863, 864), (852, 887, 886), (835, 870, 871), (820, 855, 856), (842, 877, 878), (827, 862, 863), (834, 869, 870), (819, 854, 855), (841, 876, 877), (826, 861, 862), (833, 868, 869), (818, 853, 854), (840, 875, 876), (825, 860, 861), (832, 867, 868), (848, 883, 853), (839, 874, 875), (824, 859, 860), (846, 881, 882), (831, 866, 867), (849, 884, 883), (838, 873, 874), (823, 858, 859), (845, 880, 881), (830, 865, 866), (850, 885, 884), (837, 872, 873), (884, 921, 920), (873, 910, 911), (858, 895, 896), (880, 917, 918), (865, 902, 903), (885, 922, 921), (872, 909, 910), (857, 894, 895), (879, 916, 917), (864, 901, 902), (886, 923, 922), (871, 908, 909), (856, 893, 894), (878, 915, 916), (863, 900, 901), (870, 907, 908), (855, 892, 893), (877, 914, 915), (862, 899, 900), (869, 906, 907), (854, 891, 892), (876, 913, 914), (861, 898, 899), (868, 905, 906), (853, 890, 891), (875, 912, 913), (860, 897, 898), (867, 904, 905), (883, 920, 890), (874, 911, 912), (859, 896, 897), (881, 918, 919), (866, 903, 904), (904, 940, 941), (920, 956, 926), (911, 947, 948), (896, 932, 933), (918, 954, 955), (903, 939, 940), (921, 957, 956), (910, 946, 947), (895, 931, 932), (917, 953, 954), (902, 938, 939), (922, 958, 957), (909, 945, 946), (894, 930, 931), (916, 952, 953), (901, 937, 938), (923, 959, 958), (908, 944, 945), (893, 929, 930), (915, 951, 952), (900, 936, 937), (924, 960, 959), (907, 943, 944), (892, 928, 929), (914, 950, 951), (899, 935, 936), (906, 942, 943), (891, 927, 928), (913, 949, 950), (898, 934, 935), (905, 941, 942), (890, 926, 927), (912, 948, 949), (897, 933, 934), (949, 985, 986), (934, 970, 971), (941, 977, 978), (926, 962, 963), (948, 984, 985), (933, 969, 970), (940, 976, 977), (956, 992, 962), (947, 983, 984), (932, 968, 969), (954, 990, 991), (939, 975, 976), (957, 993, 992), (946, 982, 983), (931, 967, 968), (953, 989, 990), (938, 974, 975), (958, 994, 993), (945, 981, 982), (930, 966, 967), (952, 988, 989), (937, 973, 974), (959, 995, 994), (944, 980, 981), (929, 965, 966), (951, 987, 988), (936, 972, 973), (943, 979, 980), (928, 964, 965), (950, 986, 987), (935, 971, 972), (942, 978, 979), (927, 963, 964), (979, 1014, 1015), (964, 999, 1000), (986, 1021, 1022), (971, 1006, 1007), (978, 1013, 1014), (963, 998, 999), (985, 1020, 1021), (970, 1005, 1006), (977, 1012, 1013), (962, 997, 998), (984, 1019, 1020), (969, 1004, 1005), (976, 1011, 1012), (992, 1027, 997), (983, 1018, 1019), (968, 1003, 1004), (990, 1025, 1026), (975, 1010, 1011), (993, 1028, 1027), (982, 1017, 1018), (967, 1002, 1003), (989, 1024, 1025), (974, 1009, 1010), (994, 1029, 1028), (981, 1016, 1017), (966, 1001, 1002), (988, 1023, 1024), (973, 1008, 1009), (995, 1030, 1029), (980, 1015, 1016), (965, 1000, 1001), (987, 1022, 1023), (972, 1007, 1008), (996, 1031, 1030), (1008, 1044, 1045), (1030, 1066, 1065), (1015, 1051, 1052), (1000, 1036, 1037), (1022, 1058, 1059), (1007, 1043, 1044), (1014, 1050, 1051), (999, 1035, 1036), (1021, 1057, 1058), (1006, 1042, 1043), (1013, 1049, 1050), (998, 1034, 1035), (1020, 1056, 1057), (1005, 1041, 1042), (1012, 1048, 1049), (997, 1033, 1034), (1019, 1055, 1056), (1004, 1040, 1041), (1011, 1047, 1048), (1027, 1063, 1033), (1018, 1054, 1055), (1003, 1039, 1040), (1025, 1061, 1062), (1010, 1046, 1047), (1028, 1064, 1063), (1017, 1053, 1054), (1002, 1038, 1039), (1024, 1060, 1061), (1009, 1045, 1046), (1029, 1065, 1064), (1016, 1052, 1053), (1001, 1037, 1038), (1023, 1059, 1060), (1038, 1073, 1074), (1060, 1095, 1096), (1045, 1080, 1081), (1065, 1100, 1099), (1052, 1087, 1088), (1037, 1072, 1073), (1059, 1094, 1095), (1044, 1079, 1080), (1066, 1101, 1100), (1051, 1086, 1087), (1036, 1071, 1072), (1058, 1093, 1094), (1043, 1078, 1079), (1067, 1102, 1101), (1050, 1085, 1086), (1035, 1070, 1071), (1057, 1092, 1093), (1042, 1077, 1078), (1049, 1084, 1085), (1034, 1069, 1070), (1056, 1091, 1092), (1041, 1076, 1077), (1048, 1083, 1084), (1033, 1068, 1069), (1055, 1090, 1091), (1040, 1075, 1076), (1047, 1082, 1083), (1063, 1098, 1068), (1054, 1089, 1090), (1039, 1074, 1075), (1061, 1096, 1097), (1046, 1081, 1082), (1064, 1099, 1098), (1053, 1088, 1089), (1077, 1113, 1114), (1084, 1120, 1121), (1069, 1105, 1106), (1091, 1127, 1128), (1076, 1112, 1113), (1083, 1119, 1120), (1068, 1104, 1105), (1090, 1126, 1127), (1075, 1111, 1112), (1082, 1118, 1119), (1098, 1134, 1104), (1089, 1125, 1126), (1074, 1110, 1111), (1096, 1132, 1133), (1081, 1117, 1118), (1099, 1135, 1134), (1088, 1124, 1125), (1073, 1109, 1110), (1095, 1131, 1132), (1080, 1116, 1117), (1100, 1136, 1135), (1087, 1123, 1124), (1072, 1108, 1109), (1094, 1130, 1131), (1079, 1115, 1116), (1101, 1137, 1136), (1086, 1122, 1123), (1071, 1107, 1108), (1093, 1129, 1130), (1078, 1114, 1115), (1085, 1121, 1122), (1070, 1106, 1107), (1092, 1128, 1129), (1107, 1142, 1143), (1129, 1164, 1165), (1114, 1149, 1150), (1138, 1173, 1172), (1121, 1156, 1157), (1106, 1141, 1142), (1128, 1163, 1164), (1113, 1148, 1149), (1120, 1155, 1156), (1105, 1140, 1141), (1127, 1162, 1163), (1112, 1147, 1148), (1119, 1154, 1155), (1104, 1139, 1140), (1126, 1161, 1162), (1111, 1146, 1147), (1118, 1153, 1154), (1134, 1169, 1139), (1125, 1160, 1161), (1110, 1145, 1146), (1132, 1167, 1168), (1117, 1152, 1153), (1135, 1170, 1169), (1124, 1159, 1160), (1109, 1144, 1145), (1131, 1166, 1167), (1116, 1151, 1152), (1136, 1171, 1170), (1123, 1158, 1159), (1108, 1143, 1144), (1130, 1165, 1166), (1115, 1150, 1151), (1137, 1172, 1171), (1122, 1157, 1158), (63, 98, 134), (134, 169, 205), (205, 240, 276), (276, 311, 347), (347, 383, 419), (419, 454, 490), (490, 525, 562), (562, 597, 490), (597, 633, 490), (633, 669, 705), (705, 740, 776), (776, 811, 847), (847, 882, 776), (882, 919, 776), (919, 955, 991), (991, 1026, 1062), (1062, 1097, 1133), (1133, 1168, 1062), (1168, 63, 1062), (63, 134, 205), (205, 276, 63), (276, 347, 63), (347, 419, 490), (633, 705, 919), (705, 776, 919), (919, 991, 1062), (347, 490, 633), (919, 1062, 633), (1062, 63, 633)])
me_circle_004.materials.append(mat_egg_002)
me_circle_004.use_remesh_fix_poles = True
me_circle_004.use_remesh_preserve_attributes = False
me_circle_004.use_mirror_vertex_groups = False
me_circle_004.update()
me_circle_005 = bpy.data.meshes.new('Circle.005')
me_circle_005.from_pydata([(-1.587, -0.002497, 1.314), (-1.526, -0.002412, 1.45), (-1.431, -0.002297, 1.635), (-1.361, -0.002218, 1.762), (-1.23, -0.002097, 1.957), (-1.124, -0.002012, 2.093), (-1.061, -0.001961, 2.176), (-0.9822, -0.001906, 2.263), (-0.8732, -0.00184, 2.37), (-0.751, -0.001774, 2.475), (-0.6456, -0.001724, 2.556), (-0.5392, -0.001686, 2.618), (-0.4593, -0.001659, 2.661), (-0.3711, -0.001636, 2.697), (-0.2655, -0.001615, 2.732), (-0.1707, -0.001602, 2.752), (-0.09248, -0.001597, 2.761), (-0.03009, -0.001592, 2.768), (-1.663, 0.328, 1.034), (-1.577, 0.4571, 1.176), (-1.557, 0.3072, 1.314), (-1.497, 0.2954, 1.45), (-1.404, 0.277, 1.635), (-1.335, 0.2633, 1.762), (-1.207, 0.2379, 1.957), (-1.102, 0.2172, 2.093), (-1.041, 0.2051, 2.176), (-0.9637, 0.1898, 2.263), (-0.8568, 0.1686, 2.37), (-0.737, 0.1448, 2.475), (-0.6336, 0.1243, 2.556), (-0.5291, 0.1035, 2.618), (-0.4508, 0.08798, 2.661), (-0.3643, 0.0708, 2.697), (-0.2607, 0.05021, 2.732), (-0.1677, 0.03172, 2.752), (-0.09101, 0.01648, 2.761), (-0.02982, 0.004309, 2.768), (-1.458, 0.756, 1.176), (-1.467, 0.6051, 1.314), (-1.411, 0.5818, 1.45), (-1.323, 0.5457, 1.635), (-1.258, 0.5187, 1.762), (-1.137, 0.4688, 1.957), (-1.039, 0.4281, 2.093), (-0.9813, 0.4043, 2.176), (-0.9082, 0.3741, 2.263), (-0.8075, 0.3325, 2.37), (-0.6946, 0.2858, 2.475), (-0.5972, 0.2455, 2.556), (-0.4988, 0.2048, 2.618), (-0.425, 0.1742, 2.661), (-0.3435, 0.1405, 2.697), (-0.2459, 0.1001, 2.732), (-0.1583, 0.06383, 2.752), (-0.08605, 0.03391, 2.761), (-0.02841, 0.01004, 2.768), (-1.411, 0.9394, 1.034), (-1.282, 1.026, 1.176), (-1.321, 0.8797, 1.314), (-1.27, 0.8458, 1.45), (-1.191, 0.7933, 1.635), (-1.133, 0.7541, 1.762), (-1.024, 0.6817, 1.957), (-0.9353, 0.6226, 2.093), (-0.8835, 0.588, 2.176), (-0.8178, 0.5441, 2.263), (-0.7271, 0.4836, 2.37), (-0.6255, 0.4158, 2.475), (-0.5378, 0.3573, 2.556), (-0.4492, 0.2981, 2.618), (-0.3828, 0.2538, 2.661), (-0.3095, 0.2048, 2.697), (-0.2216, 0.1462, 2.732), (-0.1428, 0.09349, 2.752), (-0.07778, 0.05005, 2.761), (-0.0259, 0.01539, 2.768), (-1.058, 1.256, 1.176), (-1.124, 1.121, 1.314), (-1.081, 1.077, 1.45), (-1.014, 1.011, 1.635), (-0.9638, 0.9606, 1.762), (-0.8714, 0.8684, 1.957), (-0.7959, 0.7931, 2.093), (-0.7518, 0.7491, 2.176), (-0.6959, 0.6932, 2.263), (-0.6188, 0.6162, 2.37), (-0.5323, 0.5298, 2.475), (-0.4578, 0.4553, 2.556), (-0.3824, 0.3801, 2.618), (-0.326, 0.3236, 2.661), (-0.2636, 0.2613, 2.697), (-0.1889, 0.1866, 2.732), (-0.1218, 0.1195, 2.752), (-0.06652, 0.06426, 2.761), (-0.0224, 0.02015, 2.768), (-0.9439, 1.408, 1.034), (-0.7922, 1.439, 1.176), (-0.8838, 1.318, 1.314), (-0.8498, 1.268, 1.45), (-0.7972, 1.189, 1.635), (-0.7578, 1.13, 1.762), (-0.6852, 1.022, 1.957), (-0.6259, 0.9331, 2.093), (-0.5913, 0.8813, 2.176), (-0.5473, 0.8156, 2.263), (-0.4867, 0.725, 2.37), (-0.4187, 0.6235, 2.475), (-0.3601, 0.5359, 2.556), (-0.3009, 0.4474, 2.618), (-0.2566, 0.381, 2.661), (-0.2076, 0.3077, 2.697), (-0.1488, 0.2199, 2.732), (-0.09615, 0.141, 2.752), (-0.05271, 0.07601, 2.761), (-0.01804, 0.02414, 2.768), (-0.4963, 1.565, 1.176), (-0.6097, 1.465, 1.314), (-0.5862, 1.409, 1.45), (-0.5499, 1.322, 1.635), (-0.5228, 1.256, 1.762), (-0.4727, 1.136, 1.957), (-0.4318, 1.037, 2.093), (-0.4079, 0.9798, 2.176), (-0.3776, 0.9067, 2.263), (-0.3359, 0.8061, 2.37), (-0.2891, 0.6932, 2.475), (-0.2487, 0.5958, 2.556), (-0.2079, 0.4975, 2.618), (-0.1773, 0.4237, 2.661), (-0.1435, 0.3423, 2.697), (-0.1031, 0.2447, 2.732), (-0.06679, 0.1571, 2.752), (-0.03686, 0.08483, 2.761), (-0.01299, 0.02719, 2.768), (-0.3333, 1.662, 1.034), (-0.1814, 1.632, 1.176), (-0.3121, 1.556, 1.314), (-0.3001, 1.496, 1.45), (-0.2815, 1.403, 1.635), (-0.2676, 1.334, 1.762), (-0.2421, 1.206, 1.957), (-0.2212, 1.102, 2.093), (-0.209, 1.041, 2.176), (-0.1935, 0.963, 2.263), (-0.1722, 0.8561, 2.37), (-0.1483, 0.7363, 2.475), (-0.1276, 0.6329, 2.556), (-0.1068, 0.5285, 2.618), (-0.09123, 0.4502, 2.661), (-0.07401, 0.3637, 2.697), (-0.05338, 0.2601, 2.732), (-0.03487, 0.1671, 2.752), (-0.01961, 0.09039, 2.761), (-0.007432, 0.0292, 2.768), (0.1406, 1.636, 1.176), (-0.002496, 1.587, 1.314), (-0.002411, 1.526, 1.45), (-0.002296, 1.431, 1.635), (-0.002218, 1.361, 1.762), (-0.002096, 1.23, 1.957), (-0.002011, 1.124, 2.093), (-0.00196, 1.061, 2.176), (-0.001906, 0.9822, 2.263), (-0.001839, 0.8732, 2.37), (-0.001774, 0.751, 2.475), (-0.001724, 0.6456, 2.556), (-0.001686, 0.5392, 2.618), (-0.001659, 0.4593, 2.661), (-0.001636, 0.3711, 2.697), (-0.001615, 0.2655, 2.732), (-0.001602, 0.1707, 2.752), (-0.001597, 0.09248, 2.761), (-0.001592, 0.03009, 2.768), (0.3281, 1.663, 1.034), (0.4571, 1.577, 1.176), (0.3072, 1.557, 1.314), (0.2954, 1.497, 1.45), (0.277, 1.404, 1.635), (0.2633, 1.335, 1.762), (0.2379, 1.207, 1.957), (0.2172, 1.102, 2.093), (0.2051, 1.041, 2.176), (0.1898, 0.9637, 2.263), (0.1686, 0.8568, 2.37), (0.1448, 0.737, 2.475), (0.1243, 0.6336, 2.556), (0.1035, 0.5291, 2.618), (0.08798, 0.4508, 2.661), (0.0708, 0.3643, 2.697), (0.05021, 0.2607, 2.732), (0.03172, 0.1677, 2.752), (0.01648, 0.09101, 2.761), (0.004309, 0.02982, 2.768), (0.756, 1.458, 1.176), (0.6051, 1.467, 1.314), (0.5818, 1.411, 1.45), (0.5457, 1.323, 1.635), (0.5187, 1.258, 1.762), (0.4688, 1.137, 1.957), (0.4281, 1.039, 2.093), (0.4043, 0.9813, 2.176), (0.3741, 0.9082, 2.263), (0.3325, 0.8075, 2.37), (0.2858, 0.6946, 2.475), (0.2455, 0.5972, 2.556), (0.2048, 0.4988, 2.618), (0.1742, 0.425, 2.661), (0.1405, 0.3435, 2.697), (0.1001, 0.2459, 2.732), (0.06383, 0.1583, 2.752), (0.03391, 0.08605, 2.761), (0.01004, 0.02841, 2.768), (0.9394, 1.411, 1.034), (1.026, 1.282, 1.176), (0.8797, 1.321, 1.314), (0.8458, 1.27, 1.45), (0.7933, 1.191, 1.635), (0.7541, 1.133, 1.762), (0.6817, 1.024, 1.957), (0.6226, 0.9353, 2.093), (0.588, 0.8835, 2.176), (0.5441, 0.8178, 2.263), (0.4836, 0.7271, 2.37), (0.4158, 0.6255, 2.475), (0.3573, 0.5378, 2.556), (0.2981, 0.4492, 2.618), (0.2538, 0.3828, 2.661), (0.2048, 0.3095, 2.697), (0.1462, 0.2216, 2.732), (0.09349, 0.1428, 2.752), (0.05005, 0.07778, 2.761), (0.01539, 0.0259, 2.768), (1.256, 1.058, 1.176), (1.121, 1.124, 1.314), (1.077, 1.081, 1.45), (1.011, 1.014, 1.635), (0.9606, 0.9638, 1.762), (0.8684, 0.8714, 1.957), (0.7931, 0.7959, 2.093), (0.7491, 0.7518, 2.176), (0.6932, 0.6959, 2.263), (0.6162, 0.6188, 2.37), (0.5298, 0.5323, 2.475), (0.4553, 0.4578, 2.556), (0.3801, 0.3824, 2.618), (0.3236, 0.326, 2.661), (0.2613, 0.2636, 2.697), (0.1866, 0.1889, 2.732), (0.1195, 0.1218, 2.752), (0.06426, 0.06652, 2.761), (0.02015, 0.0224, 2.768), (1.408, 0.9439, 1.034), (1.439, 0.7922, 1.176), (1.318, 0.8838, 1.314), (1.268, 0.8498, 1.45), (1.189, 0.7972, 1.635), (1.13, 0.7578, 1.762), (1.022, 0.6852, 1.957), (0.9331, 0.6259, 2.093), (0.8813, 0.5913, 2.176), (0.8156, 0.5473, 2.263), (0.725, 0.4867, 2.37), (0.6235, 0.4187, 2.475), (0.5359, 0.3601, 2.556), (0.4474, 0.3009, 2.618), (0.381, 0.2566, 2.661), (0.3077, 0.2076, 2.697), (0.2199, 0.1488, 2.732), (0.141, 0.09615, 2.752), (0.07601, 0.05271, 2.761), (0.02414, 0.01804, 2.768), (1.565, 0.4963, 1.176), (1.465, 0.6097, 1.314), (1.409, 0.5862, 1.45), (1.322, 0.5499, 1.635), (1.256, 0.5228, 1.762), (1.136, 0.4727, 1.957), (1.037, 0.4318, 2.093), (0.9798, 0.4079, 2.176), (0.9067, 0.3776, 2.263), (0.8061, 0.3359, 2.37), (0.6932, 0.2891, 2.475), (0.5958, 0.2487, 2.556), (0.4975, 0.2079, 2.618), (0.4237, 0.1773, 2.661), (0.3423, 0.1435, 2.697), (0.2447, 0.1031, 2.732), (0.1571, 0.06679, 2.752), (0.08483, 0.03686, 2.761), (0.02719, 0.01299, 2.768), (1.662, 0.3333, 1.034), (1.632, 0.1814, 1.176), (1.556, 0.3121, 1.314), (1.496, 0.3001, 1.45), (1.403, 0.2815, 1.635), (1.334, 0.2676, 1.762), (1.206, 0.2421, 1.957), (1.102, 0.2212, 2.093), (1.041, 0.209, 2.176), (0.963, 0.1935, 2.263), (0.8561, 0.1722, 2.37), (0.7363, 0.1483, 2.475), (0.6329, 0.1276, 2.556), (0.5285, 0.1068, 2.618), (0.4502, 0.09123, 2.661), (0.3637, 0.07401, 2.697), (0.2601, 0.05338, 2.732), (0.1671, 0.03487, 2.752), (0.09039, 0.01961, 2.761), (0.0292, 0.007432, 2.768), (1.636, -0.1406, 1.176), (1.587, 0.002495, 1.314), (1.526, 0.00241, 1.45), (1.431, 0.002295, 1.635), (1.361, 0.002217, 1.762), (1.23, 0.002095, 1.957), (1.124, 0.002011, 2.093), (1.061, 0.001959, 2.176), (0.9822, 0.001905, 2.263), (0.8732, 0.001839, 2.37), (0.751, 0.001773, 2.475), (0.6456, 0.001723, 2.556), (0.5392, 0.001685, 2.618), (0.4593, 0.001659, 2.661), (0.3711, 0.001636, 2.697), (0.2655, 0.001615, 2.732), (0.1707, 0.001602, 2.752), (0.09248, 0.001596, 2.761), (0.03009, 0.001592, 2.768), (1.663, -0.3281, 1.034), (1.577, -0.4571, 1.176), (1.557, -0.3072, 1.314), (1.497, -0.2954, 1.45), (1.404, -0.277, 1.635), (1.335, -0.2633, 1.762), (1.207, -0.2379, 1.957), (1.102, -0.2172, 2.093), (1.041, -0.2051, 2.176), (0.9637, -0.1898, 2.263), (0.8568, -0.1686, 2.37), (0.737, -0.1448, 2.475), (0.6336, -0.1243, 2.556), (0.5291, -0.1035, 2.618), (0.4508, -0.08798, 2.661), (0.3643, -0.0708, 2.697), (0.2607, -0.05021, 2.732), (0.1677, -0.03172, 2.752), (0.09101, -0.01648, 2.761), (0.02982, -0.004309, 2.768), (1.458, -0.756, 1.176), (1.467, -0.6051, 1.314), (1.411, -0.5818, 1.45), (1.323, -0.5457, 1.635), (1.258, -0.5187, 1.762), (1.137, -0.4688, 1.957), (1.039, -0.4281, 2.093), (0.9813, -0.4043, 2.176), (0.9082, -0.3741, 2.263), (0.8075, -0.3325, 2.37), (0.6946, -0.2858, 2.475), (0.5972, -0.2455, 2.556), (0.4988, -0.2048, 2.618), (0.425, -0.1742, 2.661), (0.3435, -0.1405, 2.697), (0.2459, -0.1001, 2.732), (0.1583, -0.06383, 2.752), (0.08605, -0.03391, 2.761), (0.02841, -0.01004, 2.768), (1.411, -0.9394, 1.034), (1.282, -1.026, 1.176), (1.321, -0.8797, 1.314), (1.27, -0.8458, 1.45), (1.191, -0.7933, 1.635), (1.133, -0.7541, 1.762), (1.024, -0.6817, 1.957), (0.9353, -0.6226, 2.093), (0.8835, -0.588, 2.176), (0.8178, -0.5441, 2.263), (0.7271, -0.4836, 2.37), (0.6255, -0.4158, 2.475), (0.5378, -0.3573, 2.556), (0.4492, -0.2981, 2.618), (0.3828, -0.2538, 2.661), (0.3095, -0.2048, 2.697), (0.2216, -0.1462, 2.732), (0.1428, -0.09349, 2.752), (0.07778, -0.05005, 2.761), (0.0259, -0.01539, 2.768), (1.058, -1.256, 1.176), (1.124, -1.121, 1.314), (1.081, -1.077, 1.45), (1.014, -1.011, 1.635), (0.9638, -0.9606, 1.762), (0.8714, -0.8684, 1.957), (0.7959, -0.7931, 2.093), (0.7518, -0.7491, 2.176), (0.6959, -0.6932, 2.263), (0.6188, -0.6162, 2.37), (0.5323, -0.5298, 2.475), (0.4578, -0.4553, 2.556), (0.3824, -0.3801, 2.618), (0.326, -0.3236, 2.661), (0.2636, -0.2613, 2.697), (0.1889, -0.1866, 2.732), (0.1218, -0.1195, 2.752), (0.06652, -0.06426, 2.761), (0.0224, -0.02015, 2.768), (0.9439, -1.408, 1.034), (0.7922, -1.439, 1.176), (0.8838, -1.318, 1.314), (0.8498, -1.268, 1.45), (0.7972, -1.189, 1.635), (0.7578, -1.13, 1.762), (0.6852, -1.022, 1.957), (0.6259, -0.9331, 2.093), (0.5912, -0.8813, 2.176), (0.5473, -0.8156, 2.263), (0.4867, -0.725, 2.37), (0.4187, -0.6235, 2.475), (0.3601, -0.5359, 2.556), (0.3009, -0.4474, 2.618), (0.2566, -0.381, 2.661), (0.2076, -0.3077, 2.697), (0.1488, -0.2199, 2.732), (0.09615, -0.141, 2.752), (0.05271, -0.07601, 2.761), (0.01804, -0.02414, 2.768), (0.4963, -1.565, 1.176), (0.6097, -1.465, 1.314), (0.5862, -1.409, 1.45), (0.5499, -1.322, 1.635), (0.5228, -1.256, 1.762), (0.4727, -1.136, 1.957), (0.4318, -1.037, 2.093), (0.4079, -0.9798, 2.176), (0.3776, -0.9067, 2.263), (0.3359, -0.8061, 2.37), (0.2891, -0.6932, 2.475), (0.2487, -0.5958, 2.556), (0.2079, -0.4975, 2.618), (0.1773, -0.4237, 2.661), (0.1435, -0.3423, 2.697), (0.1031, -0.2447, 2.732), (0.06679, -0.1571, 2.752), (0.03686, -0.08483, 2.761), (0.01299, -0.02719, 2.768), (0.3333, -1.662, 1.034), (0.1814, -1.632, 1.176), (0.3121, -1.556, 1.314), (0.3001, -1.496, 1.45), (0.2815, -1.403, 1.635), (0.2676, -1.334, 1.762), (0.2421, -1.206, 1.957), (0.2212, -1.102, 2.093), (0.209, -1.041, 2.176), (0.1935, -0.963, 2.263), (0.1722, -0.8561, 2.37), (0.1483, -0.7363, 2.475), (0.1276, -0.6329, 2.556), (0.1068, -0.5285, 2.618), (0.09123, -0.4502, 2.661), (0.07401, -0.3637, 2.697), (0.05338, -0.2601, 2.732), (0.03487, -0.1671, 2.752), (0.01961, -0.09039, 2.761), (0.007432, -0.0292, 2.768), (-0.1406, -1.636, 1.176), (0.002494, -1.587, 1.314), (0.002409, -1.526, 1.45), (0.002295, -1.431, 1.635), (0.002216, -1.361, 1.762), (0.002095, -1.23, 1.957), (0.00201, -1.124, 2.093), (0.001958, -1.061, 2.176), (0.001904, -0.9822, 2.263), (0.001838, -0.8732, 2.37), (0.001773, -0.751, 2.475), (0.001723, -0.6456, 2.556), (0.001685, -0.5392, 2.618), (0.001658, -0.4593, 2.661), (0.001636, -0.3711, 2.697), (0.001615, -0.2655, 2.732), (0.001602, -0.1707, 2.752), (0.001596, -0.09248, 2.761), (0.001592, -0.03009, 2.768), (-0.3281, -1.663, 1.034), (-0.4571, -1.577, 1.176), (-0.3072, -1.557, 1.314), (-0.2954, -1.497, 1.45), (-0.277, -1.404, 1.635), (-0.2633, -1.335, 1.762), (-0.2379, -1.207, 1.957), (-0.2172, -1.102, 2.093), (-0.2051, -1.041, 2.176), (-0.1898, -0.9637, 2.263), (-0.1686, -0.8568, 2.37), (-0.1448, -0.737, 2.475), (-0.1243, -0.6336, 2.556), (-0.1035, -0.5291, 2.618), (-0.08798, -0.4508, 2.661), (-0.0708, -0.3643, 2.697), (-0.05021, -0.2607, 2.732), (-0.03172, -0.1677, 2.752), (-0.01648, -0.09101, 2.761), (-0.004309, -0.02982, 2.768), (-0.756, -1.458, 1.176), (-0.6051, -1.467, 1.314), (-0.5818, -1.411, 1.45), (-0.5457, -1.323, 1.635), (-0.5187, -1.258, 1.762), (-0.4688, -1.137, 1.957), (-0.4281, -1.039, 2.093), (-0.4043, -0.9813, 2.176), (-0.3741, -0.9082, 2.263), (-0.3325, -0.8075, 2.37), (-0.2858, -0.6946, 2.475), (-0.2455, -0.5972, 2.556), (-0.2048, -0.4988, 2.618), (-0.1742, -0.425, 2.661), (-0.1405, -0.3435, 2.697), (-0.1001, -0.2459, 2.732), (-0.06383, -0.1583, 2.752), (-0.03391, -0.08605, 2.761), (-0.01004, -0.02841, 2.768), (-0.9394, -1.411, 1.034), (-1.026, -1.282, 1.176), (-0.8797, -1.321, 1.314), (-0.8458, -1.27, 1.45), (-0.7933, -1.191, 1.635), (-0.7542, -1.133, 1.762), (-0.6817, -1.024, 1.957), (-0.6226, -0.9353, 2.093), (-0.588, -0.8835, 2.176), (-0.5441, -0.8178, 2.263), (-0.4836, -0.7271, 2.37), (-0.4158, -0.6255, 2.475), (-0.3573, -0.5378, 2.556), (-0.2981, -0.4492, 2.618), (-0.2538, -0.3828, 2.661), (-0.2048, -0.3095, 2.697), (-0.1462, -0.2216, 2.732), (-0.09349, -0.1428, 2.752), (-0.05005, -0.07778, 2.761), (-0.01539, -0.0259, 2.768), (-1.256, -1.058, 1.176), (-1.121, -1.124, 1.314), (-1.077, -1.081, 1.45), (-1.011, -1.014, 1.635), (-0.9606, -0.9638, 1.762), (-0.8684, -0.8714, 1.957), (-0.7931, -0.7959, 2.093), (-0.7491, -0.7518, 2.176), (-0.6932, -0.6959, 2.263), (-0.6162, -0.6188, 2.37), (-0.5298, -0.5323, 2.475), (-0.4553, -0.4578, 2.556), (-0.3801, -0.3824, 2.618), (-0.3236, -0.326, 2.661), (-0.2613, -0.2636, 2.697), (-0.1866, -0.1889, 2.732), (-0.1195, -0.1218, 2.752), (-0.06426, -0.06652, 2.761), (-0.02015, -0.0224, 2.768), (-1.408, -0.9439, 1.034), (-1.439, -0.7922, 1.176), (-1.318, -0.8838, 1.314), (-1.268, -0.8498, 1.45), (-1.189, -0.7972, 1.635), (-1.13, -0.7578, 1.762), (-1.022, -0.6852, 1.957), (-0.9331, -0.6259, 2.093), (-0.8813, -0.5912, 2.176), (-0.8156, -0.5473, 2.263), (-0.725, -0.4867, 2.37), (-0.6235, -0.4187, 2.475), (-0.5359, -0.3601, 2.556), (-0.4474, -0.3009, 2.618), (-0.381, -0.2566, 2.661), (-0.3077, -0.2076, 2.697), (-0.2199, -0.1488, 2.732), (-0.141, -0.09615, 2.752), (-0.07601, -0.05271, 2.761), (-0.02414, -0.01804, 2.768), (-1.565, -0.4963, 1.176), (-1.465, -0.6097, 1.314), (-1.409, -0.5862, 1.45), (-1.322, -0.5499, 1.635), (-1.256, -0.5228, 1.762), (-1.136, -0.4727, 1.957), (-1.037, -0.4318, 2.093), (-0.9798, -0.4079, 2.176), (-0.9067, -0.3776, 2.263), (-0.8061, -0.3359, 2.37), (-0.6932, -0.2891, 2.475), (-0.5958, -0.2487, 2.556), (-0.4975, -0.2079, 2.618), (-0.4237, -0.1773, 2.661), (-0.3423, -0.1435, 2.697), (-0.2447, -0.1031, 2.732), (-0.1571, -0.06679, 2.752), (-0.08483, -0.03686, 2.761), (-0.02719, -0.01299, 2.768), (-1.662, -0.3333, 1.034), (-1.632, -0.1813, 1.176), (-1.556, -0.3121, 1.314), (-1.496, -0.3001, 1.45), (-1.403, -0.2815, 1.635), (-1.334, -0.2676, 1.762), (-1.206, -0.2421, 1.957), (-1.102, -0.2212, 2.093), (-1.041, -0.209, 2.176), (-0.963, -0.1935, 2.263), (-0.8561, -0.1722, 2.37), (-0.7363, -0.1483, 2.475), (-0.6329, -0.1276, 2.556), (-0.5285, -0.1068, 2.618), (-0.4502, -0.09123, 2.661), (-0.3637, -0.07401, 2.697), (-0.2601, -0.05338, 2.732), (-0.1671, -0.03487, 2.752), (-0.09039, -0.01961, 2.761), (-0.0292, -0.007432, 2.768), (-1.636, 0.1406, 1.176), (-1.587, -0.002493, 1.314), (-1.526, -0.002408, 1.45), (-1.431, -0.002294, 1.635), (-1.361, -0.002215, 1.762), (-1.23, -0.002094, 1.957), (-1.124, -0.002009, 2.093), (-1.061, -0.001958, 2.176), (-0.9822, -0.001904, 2.263), (-0.8732, -0.001838, 2.37), (-0.751, -0.001772, 2.475), (-0.6456, -0.001723, 2.556), (-0.5392, -0.001685, 2.618), (-0.4593, -0.001658, 2.661), (-0.3711, -0.001635, 2.697), (-0.2655, -0.001615, 2.732), (-0.1707, -0.001602, 2.752), (-0.09248, -0.001596, 2.761), (-0.03009, -0.001592, 2.768)], [], [(14, 35, 34), (7, 28, 27), (0, 21, 20), (15, 36, 35), (8, 29, 28), (1, 22, 21), (16, 37, 36), (9, 30, 29), (2, 23, 22), (10, 31, 30), (3, 24, 23), (11, 32, 31), (4, 25, 24), (12, 33, 32), (5, 26, 25), (13, 34, 33), (6, 27, 26), (19, 18, 623), (34, 54, 53), (27, 47, 46), (20, 40, 39), (35, 55, 54), (28, 48, 47), (21, 41, 40), (36, 56, 55), (29, 49, 48), (22, 42, 41), (30, 50, 49), (23, 43, 42), (31, 51, 50), (24, 44, 43), (32, 52, 51), (25, 45, 44), (33, 53, 52), (26, 46, 45), (44, 65, 64), (52, 73, 72), (45, 66, 65), (38, 59, 58), (53, 74, 73), (46, 67, 66), (39, 60, 59), (54, 75, 74), (47, 68, 67), (40, 61, 60), (55, 76, 75), (48, 69, 68), (41, 62, 61), (49, 70, 69), (42, 63, 62), (50, 71, 70), (43, 64, 63), (51, 72, 71), (70, 90, 89), (63, 83, 82), (71, 91, 90), (64, 84, 83), (72, 92, 91), (65, 85, 84), (73, 93, 92), (66, 86, 85), (59, 79, 78), (74, 94, 93), (67, 87, 86), (60, 80, 79), (75, 95, 94), (68, 88, 87), (61, 81, 80), (69, 89, 88), (62, 82, 81), (88, 109, 108), (81, 102, 101), (89, 110, 109), (82, 103, 102), (90, 111, 110), (83, 104, 103), (91, 112, 111), (84, 105, 104), (77, 98, 97), (92, 113, 112), (85, 106, 105), (78, 99, 98), (93, 114, 113), (86, 107, 106), (79, 100, 99), (94, 115, 114), (87, 108, 107), (80, 101, 100), (99, 119, 118), (114, 134, 133), (107, 127, 126), (100, 120, 119), (108, 128, 127), (101, 121, 120), (109, 129, 128), (102, 122, 121), (110, 130, 129), (103, 123, 122), (111, 131, 130), (104, 124, 123), (112, 132, 131), (105, 125, 124), (98, 118, 117), (113, 133, 132), (106, 126, 125), (124, 145, 144), (117, 138, 137), (132, 153, 152), (125, 146, 145), (118, 139, 138), (133, 154, 153), (126, 147, 146), (119, 140, 139), (127, 148, 147), (120, 141, 140), (128, 149, 148), (121, 142, 141), (129, 150, 149), (122, 143, 142), (130, 151, 150), (123, 144, 143), (116, 137, 136), (131, 152, 151), (150, 170, 169), (143, 163, 162), (151, 171, 170), (144, 164, 163), (137, 157, 156), (152, 172, 171), (145, 165, 164), (138, 158, 157), (153, 173, 172), (146, 166, 165), (139, 159, 158), (147, 167, 166), (140, 160, 159), (148, 168, 167), (141, 161, 160), (149, 169, 168), (142, 162, 161), (160, 181, 180), (168, 189, 188), (161, 182, 181), (169, 190, 189), (162, 183, 182), (155, 176, 175), (170, 191, 190), (163, 184, 183), (156, 177, 176), (171, 192, 191), (164, 185, 184), (157, 178, 177), (172, 193, 192), (165, 186, 185), (158, 179, 178), (166, 187, 186), (159, 180, 179), (167, 188, 187), (186, 206, 205), (179, 199, 198), (187, 207, 206), (180, 200, 199), (188, 208, 207), (181, 201, 200), (189, 209, 208), (182, 202, 201), (190, 210, 209), (183, 203, 202), (176, 196, 195), (191, 211, 210), (184, 204, 203), (177, 197, 196), (192, 212, 211), (185, 205, 204), (178, 198, 197), (199, 220, 219), (207, 228, 227), (200, 221, 220), (208, 229, 228), (201, 222, 221), (194, 215, 214), (209, 230, 229), (202, 223, 222), (195, 216, 215), (210, 231, 230), (203, 224, 223), (196, 217, 216), (211, 232, 231), (204, 225, 224), (197, 218, 217), (205, 226, 225), (198, 219, 218), (206, 227, 226), (225, 245, 244), (218, 238, 237), (226, 246, 245), (219, 239, 238), (227, 247, 246), (220, 240, 239), (228, 248, 247), (221, 241, 240), (229, 249, 248), (222, 242, 241), (215, 235, 234), (230, 250, 249), (223, 243, 242), (216, 236, 235), (231, 251, 250), (224, 244, 243), (217, 237, 236), (235, 256, 255), (250, 271, 270), (243, 264, 263), (236, 257, 256), (244, 265, 264), (237, 258, 257), (245, 266, 265), (238, 259, 258), (246, 267, 266), (239, 260, 259), (247, 268, 267), (240, 261, 260), (233, 254, 253), (248, 269, 268), (241, 262, 261), (234, 255, 254), (249, 270, 269), (242, 263, 262), (261, 281, 280), (254, 274, 273), (269, 289, 288), (262, 282, 281), (255, 275, 274), (270, 290, 289), (263, 283, 282), (256, 276, 275), (264, 284, 283), (257, 277, 276), (265, 285, 284), (258, 278, 277), (266, 286, 285), (259, 279, 278), (267, 287, 286), (260, 280, 279), (268, 288, 287), (286, 307, 306), (279, 300, 299), (272, 293, 292), (287, 308, 307), (280, 301, 300), (273, 294, 293), (288, 309, 308), (281, 302, 301), (274, 295, 294), (289, 310, 309), (282, 303, 302), (275, 296, 295), (283, 304, 303), (276, 297, 296), (284, 305, 304), (277, 298, 297), (285, 306, 305), (278, 299, 298), (305, 325, 324), (298, 318, 317), (306, 326, 325), (299, 319, 318), (307, 327, 326), (300, 320, 319), (293, 313, 312), (308, 328, 327), (301, 321, 320), (294, 314, 313), (309, 329, 328), (302, 322, 321), (295, 315, 314), (303, 323, 322), (296, 316, 315), (304, 324, 323), (297, 317, 316), (315, 336, 335), (323, 344, 343), (316, 337, 336), (324, 345, 344), (317, 338, 337), (325, 346, 345), (318, 339, 338), (311, 332, 331), (326, 347, 346), (319, 340, 339), (312, 333, 332), (327, 348, 347), (320, 341, 340), (313, 334, 333), (328, 349, 348), (321, 342, 341), (314, 335, 334), (322, 343, 342), (341, 361, 360), (334, 354, 353), (342, 362, 361), (335, 355, 354), (343, 363, 362), (336, 356, 355), (344, 364, 363), (337, 357, 356), (345, 365, 364), (338, 358, 357), (346, 366, 365), (339, 359, 358), (332, 352, 351), (347, 367, 366), (340, 360, 359), (333, 353, 352), (348, 368, 367), (351, 372, 371), (366, 387, 386), (359, 380, 379), (352, 373, 372), (367, 388, 387), (360, 381, 380), (353, 374, 373), (361, 382, 381), (354, 375, 374), (362, 383, 382), (355, 376, 375), (363, 384, 383), (356, 377, 376), (364, 385, 384), (357, 378, 377), (350, 371, 370), (365, 386, 385), (358, 379, 378), (377, 397, 396), (385, 405, 404), (378, 398, 397), (371, 391, 390), (386, 406, 405), (379, 399, 398), (372, 392, 391), (387, 407, 406), (380, 400, 399), (373, 393, 392), (381, 401, 400), (374, 394, 393), (382, 402, 401), (375, 395, 394), (383, 403, 402), (376, 396, 395), (384, 404, 403), (398, 419, 418), (391, 412, 411), (406, 427, 426), (399, 420, 419), (392, 413, 412), (400, 421, 420), (393, 414, 413), (401, 422, 421), (394, 415, 414), (402, 423, 422), (395, 416, 415), (403, 424, 423), (396, 417, 416), (389, 410, 409), (404, 425, 424), (397, 418, 417), (390, 411, 410), (405, 426, 425), (424, 444, 443), (417, 437, 436), (410, 430, 429), (425, 445, 444), (418, 438, 437), (411, 431, 430), (426, 446, 445), (419, 439, 438), (412, 432, 431), (420, 440, 439), (413, 433, 432), (421, 441, 440), (414, 434, 433), (422, 442, 441), (415, 435, 434), (423, 443, 442), (416, 436, 435), (442, 463, 462), (435, 456, 455), (428, 449, 448), (443, 464, 463), (436, 457, 456), (429, 450, 449), (444, 465, 464), (437, 458, 457), (430, 451, 450), (445, 466, 465), (438, 459, 458), (431, 452, 451), (439, 460, 459), (432, 453, 452), (440, 461, 460), (433, 454, 453), (441, 462, 461), (434, 455, 454), (453, 473, 472), (461, 481, 480), (454, 474, 473), (462, 482, 481), (455, 475, 474), (463, 483, 482), (456, 476, 475), (449, 469, 468), (464, 484, 483), (457, 477, 476), (450, 470, 469), (465, 485, 484), (458, 478, 477), (451, 471, 470), (459, 479, 478), (452, 472, 471), (460, 480, 479), (478, 499, 498), (471, 492, 491), (479, 500, 499), (472, 493, 492), (480, 501, 500), (473, 494, 493), (481, 502, 501), (474, 495, 494), (467, 488, 487), (482, 503, 502), (475, 496, 495), (468, 489, 488), (483, 504, 503), (476, 497, 496), (469, 490, 489), (484, 505, 504), (477, 498, 497), (470, 491, 490), (489, 509, 508), (504, 524, 523), (497, 517, 516), (490, 510, 509), (498, 518, 517), (491, 511, 510), (499, 519, 518), (492, 512, 511), (500, 520, 519), (493, 513, 512), (501, 521, 520), (494, 514, 513), (502, 522, 521), (495, 515, 514), (488, 508, 507), (503, 523, 522), (496, 516, 515), (514, 535, 534), (507, 528, 527), (522, 543, 542), (515, 536, 535), (508, 529, 528), (523, 544, 543), (516, 537, 536), (509, 530, 529), (517, 538, 537), (510, 531, 530), (518, 539, 538), (511, 532, 531), (519, 540, 539), (512, 533, 532), (520, 541, 540), (513, 534, 533), (506, 527, 526), (521, 542, 541), (540, 560, 559), (533, 553, 552), (541, 561, 560), (534, 554, 553), (527, 547, 546), (542, 562, 561), (535, 555, 554), (528, 548, 547), (543, 563, 562), (536, 556, 555), (529, 549, 548), (537, 557, 556), (530, 550, 549), (538, 558, 557), (531, 551, 550), (539, 559, 558), (532, 552, 551), (558, 579, 578), (551, 572, 571), (559, 580, 579), (552, 573, 572), (545, 566, 565), (560, 581, 580), (553, 574, 573), (546, 567, 566), (561, 582, 581), (554, 575, 574), (547, 568, 567), (562, 583, 582), (555, 576, 575), (548, 569, 568), (556, 577, 576), (549, 570, 569), (557, 578, 577), (550, 571, 570), (569, 589, 588), (577, 597, 596), (570, 590, 589), (578, 598, 597), (571, 591, 590), (579, 599, 598), (572, 592, 591), (580, 600, 599), (573, 593, 592), (566, 586, 585), (581, 601, 600), (574, 594, 593), (567, 587, 586), (582, 602, 601), (575, 595, 594), (568, 588, 587), (576, 596, 595), (584, 605, 604), (599, 620, 619), (592, 613, 612), (585, 606, 605), (600, 621, 620), (593, 614, 613), (586, 607, 606), (601, 622, 621), (594, 615, 614), (587, 608, 607), (595, 616, 615), (588, 609, 608), (596, 617, 616), (589, 610, 609), (597, 618, 617), (590, 611, 610), (598, 619, 618), (591, 612, 611), (610, 630, 629), (618, 638, 637), (611, 631, 630), (619, 639, 638), (612, 632, 631), (605, 625, 624), (620, 640, 639), (613, 633, 632), (606, 626, 625), (621, 641, 640), (614, 634, 633), (607, 627, 626), (615, 635, 634), (608, 628, 627), (616, 636, 635), (609, 629, 628), (617, 637, 636), (14, 15, 35), (7, 8, 28), (0, 1, 21), (15, 16, 36), (8, 9, 29), (1, 2, 22), (16, 17, 37), (9, 10, 30), (2, 3, 23), (10, 11, 31), (3, 4, 24), (11, 12, 32), (4, 5, 25), (12, 13, 33), (5, 6, 26), (13, 14, 34), (6, 7, 27), (19, 20, 39), (34, 35, 54), (27, 28, 47), (20, 21, 40), (35, 36, 55), (28, 29, 48), (21, 22, 41), (36, 37, 56), (29, 30, 49), (22, 23, 42), (30, 31, 50), (23, 24, 43), (31, 32, 51), (24, 25, 44), (32, 33, 52), (25, 26, 45), (33, 34, 53), (26, 27, 46), (44, 45, 65), (38, 58, 57), (52, 53, 73), (45, 46, 66), (38, 39, 59), (53, 54, 74), (46, 47, 67), (39, 40, 60), (54, 55, 75), (47, 48, 68), (40, 41, 61), (48, 49, 69), (41, 42, 62), (49, 50, 70), (42, 43, 63), (50, 51, 71), (43, 44, 64), (51, 52, 72), (70, 71, 90), (63, 64, 83), (71, 72, 91), (64, 65, 84), (72, 73, 92), (65, 66, 85), (58, 59, 78), (73, 74, 93), (66, 67, 86), (59, 60, 79), (74, 75, 94), (67, 68, 87), (60, 61, 80), (68, 69, 88), (61, 62, 81), (69, 70, 89), (62, 63, 82), (88, 89, 109), (81, 82, 102), (89, 90, 110), (82, 83, 103), (90, 91, 111), (83, 84, 104), (77, 97, 96), (91, 92, 112), (84, 85, 105), (77, 78, 98), (92, 93, 113), (85, 86, 106), (78, 79, 99), (93, 94, 114), (86, 87, 107), (79, 80, 100), (87, 88, 108), (80, 81, 101), (99, 100, 119), (107, 108, 127), (100, 101, 120), (108, 109, 128), (101, 102, 121), (109, 110, 129), (102, 103, 122), (110, 111, 130), (103, 104, 123), (111, 112, 131), (104, 105, 124), (97, 98, 117), (112, 113, 132), (105, 106, 125), (98, 99, 118), (113, 114, 133), (106, 107, 126), (124, 125, 145), (117, 118, 138), (132, 133, 153), (125, 126, 146), (118, 119, 139), (126, 127, 147), (119, 120, 140), (127, 128, 148), (120, 121, 141), (128, 129, 149), (121, 122, 142), (129, 130, 150), (122, 123, 143), (116, 136, 135), (130, 131, 151), (123, 124, 144), (116, 117, 137), (131, 132, 152), (150, 151, 170), (143, 144, 163), (136, 137, 156), (151, 152, 171), (144, 145, 164), (137, 138, 157), (152, 153, 172), (145, 146, 165), (138, 139, 158), (146, 147, 166), (139, 140, 159), (147, 148, 167), (140, 141, 160), (148, 149, 168), (141, 142, 161), (149, 150, 169), (142, 143, 162), (160, 161, 181), (168, 169, 189), (161, 162, 182), (155, 175, 174), (169, 170, 190), (162, 163, 183), (155, 156, 176), (170, 171, 191), (163, 164, 184), (156, 157, 177), (164, 165, 185), (157, 158, 178), (165, 166, 186), (158, 159, 179), (166, 167, 187), (159, 160, 180), (167, 168, 188), (186, 187, 206), (179, 180, 199), (187, 188, 207), (180, 181, 200), (188, 189, 208), (181, 182, 201), (189, 190, 209), (182, 183, 202), (175, 176, 195), (190, 191, 210), (183, 184, 203), (176, 177, 196), (191, 192, 211), (184, 185, 204), (177, 178, 197), (185, 186, 205), (178, 179, 198), (199, 200, 220), (207, 208, 228), (200, 201, 221), (194, 214, 213), (208, 209, 229), (201, 202, 222), (194, 195, 215), (209, 210, 230), (202, 203, 223), (195, 196, 216), (210, 211, 231), (203, 204, 224), (196, 197, 217), (204, 205, 225), (197, 198, 218), (205, 206, 226), (198, 199, 219), (206, 207, 227), (225, 226, 245), (218, 219, 238), (226, 227, 246), (219, 220, 239), (227, 228, 247), (220, 221, 240), (228, 229, 248), (221, 222, 241), (214, 215, 234), (229, 230, 249), (222, 223, 242), (215, 216, 235), (230, 231, 250), (223, 224, 243), (216, 217, 236), (224, 225, 244), (217, 218, 237), (235, 236, 256), (243, 244, 264), (236, 237, 257), (244, 245, 265), (237, 238, 258), (245, 246, 266), (238, 239, 259), (246, 247, 267), (239, 240, 260), (233, 253, 252), (247, 248, 268), (240, 241, 261), (233, 234, 254), (248, 249, 269), (241, 242, 262), (234, 235, 255), (242, 243, 263), (261, 262, 281), (254, 255, 274), (269, 270, 289), (262, 263, 282), (255, 256, 275), (263, 264, 283), (256, 257, 276), (264, 265, 284), (257, 258, 277), (265, 266, 285), (258, 259, 278), (266, 267, 286), (259, 260, 279), (267, 268, 287), (260, 261, 280), (253, 254, 273), (268, 269, 288), (286, 287, 307), (279, 280, 300), (272, 273, 293), (287, 288, 308), (280, 281, 301), (273, 274, 294), (288, 289, 309), (281, 282, 302), (274, 275, 295), (282, 283, 303), (275, 276, 296), (283, 284, 304), (276, 277, 297), (284, 285, 305), (277, 278, 298), (285, 286, 306), (278, 279, 299), (272, 292, 291), (305, 306, 325), (298, 299, 318), (306, 307, 326), (299, 300, 319), (292, 293, 312), (307, 308, 327), (300, 301, 320), (293, 294, 313), (308, 309, 328), (301, 302, 321), (294, 295, 314), (302, 303, 322), (295, 296, 315), (303, 304, 323), (296, 297, 316), (304, 305, 324), (297, 298, 317), (315, 316, 336), (323, 324, 344), (316, 317, 337), (324, 325, 345), (317, 318, 338), (311, 331, 330), (325, 326, 346), (318, 319, 339), (311, 312, 332), (326, 327, 347), (319, 320, 340), (312, 313, 333), (327, 328, 348), (320, 321, 341), (313, 314, 334), (321, 322, 342), (314, 315, 335), (322, 323, 343), (341, 342, 361), (334, 335, 354), (342, 343, 362), (335, 336, 355), (343, 344, 363), (336, 337, 356), (344, 345, 364), (337, 338, 357), (345, 346, 365), (338, 339, 358), (331, 332, 351), (346, 347, 366), (339, 340, 359), (332, 333, 352), (347, 348, 367), (340, 341, 360), (333, 334, 353), (351, 352, 372), (366, 367, 387), (359, 360, 380), (352, 353, 373), (360, 361, 381), (353, 354, 374), (361, 362, 382), (354, 355, 375), (362, 363, 383), (355, 356, 376), (363, 364, 384), (356, 357, 377), (350, 370, 369), (364, 365, 385), (357, 358, 378), (350, 351, 371), (365, 366, 386), (358, 359, 379), (377, 378, 397), (370, 371, 390), (385, 386, 405), (378, 379, 398), (371, 372, 391), (386, 387, 406), (379, 380, 399), (372, 373, 392), (380, 381, 400), (373, 374, 393), (381, 382, 401), (374, 375, 394), (382, 383, 402), (375, 376, 395), (383, 384, 403), (376, 377, 396), (384, 385, 404), (398, 399, 419), (391, 392, 412), (399, 400, 420), (392, 393, 413), (400, 401, 421), (393, 394, 414), (401, 402, 422), (394, 395, 415), (402, 403, 423), (395, 396, 416), (389, 409, 408), (403, 404, 424), (396, 397, 417), (389, 390, 410), (404, 405, 425), (397, 398, 418), (390, 391, 411), (405, 406, 426), (424, 425, 444), (417, 418, 437), (410, 411, 430), (425, 426, 445), (418, 419, 438), (411, 412, 431), (426, 427, 446), (419, 420, 439), (412, 413, 432), (420, 421, 440), (413, 414, 433), (421, 422, 441), (414, 415, 434), (422, 423, 442), (415, 416, 435), (423, 424, 443), (416, 417, 436), (409, 410, 429), (428, 448, 447), (442, 443, 463), (435, 436, 456), (428, 429, 449), (443, 444, 464), (436, 437, 457), (429, 430, 450), (444, 445, 465), (437, 438, 458), (430, 431, 451), (438, 439, 459), (431, 432, 452), (439, 440, 460), (432, 433, 453), (440, 441, 461), (433, 434, 454), (441, 442, 462), (434, 435, 455), (453, 454, 473), (461, 462, 481), (454, 455, 474), (462, 463, 482), (455, 456, 475), (448, 449, 468), (463, 464, 483), (456, 457, 476), (449, 450, 469), (464, 465, 484), (457, 458, 477), (450, 451, 470), (465, 466, 485), (458, 459, 478), (451, 452, 471), (459, 460, 479), (452, 453, 472), (460, 461, 480), (478, 479, 499), (471, 472, 492), (479, 480, 500), (472, 473, 493), (480, 481, 501), (473, 474, 494), (467, 487, 486), (481, 482, 502), (474, 475, 495), (467, 468, 488), (482, 483, 503), (475, 476, 496), (468, 469, 489), (483, 484, 504), (476, 477, 497), (469, 470, 490), (477, 478, 498), (470, 471, 491), (489, 490, 509), (497, 498, 517), (490, 491, 510), (498, 499, 518), (491, 492, 511), (499, 500, 519), (492, 493, 512), (500, 501, 520), (493, 494, 513), (501, 502, 521), (494, 495, 514), (487, 488, 507), (502, 503, 522), (495, 496, 515), (488, 489, 508), (503, 504, 523), (496, 497, 516), (514, 515, 535), (507, 508, 528), (522, 523, 543), (515, 516, 536), (508, 509, 529), (516, 517, 537), (509, 510, 530), (517, 518, 538), (510, 511, 531), (518, 519, 539), (511, 512, 532), (519, 520, 540), (512, 513, 533), (506, 526, 525), (520, 521, 541), (513, 514, 534), (506, 507, 527), (521, 522, 542), (540, 541, 560), (533, 534, 553), (526, 527, 546), (541, 542, 561), (534, 535, 554), (527, 528, 547), (542, 543, 562), (535, 536, 555), (528, 529, 548), (536, 537, 556), (529, 530, 549), (537, 538, 557), (530, 531, 550), (538, 539, 558), (531, 532, 551), (539, 540, 559), (532, 533, 552), (558, 559, 579), (551, 552, 572), (545, 565, 564), (559, 560, 580), (552, 553, 573), (545, 546, 566), (560, 561, 581), (553, 554, 574), (546, 547, 567), (561, 562, 582), (554, 555, 575), (547, 548, 568), (555, 556, 576), (548, 549, 569), (556, 557, 577), (549, 550, 570), (557, 558, 578), (550, 551, 571), (569, 570, 589), (577, 578, 597), (570, 571, 590), (578, 579, 598), (571, 572, 591), (579, 580, 599), (572, 573, 592), (565, 566, 585), (580, 581, 600), (573, 574, 593), (566, 567, 586), (581, 582, 601), (574, 575, 594), (567, 568, 587), (582, 583, 602), (575, 576, 595), (568, 569, 588), (576, 577, 596), (584, 585, 605), (599, 600, 620), (592, 593, 613), (585, 586, 606), (600, 601, 621), (593, 594, 614), (586, 587, 607), (594, 595, 615), (587, 588, 608), (595, 596, 616), (588, 589, 609), (596, 597, 617), (589, 590, 610), (597, 598, 618), (590, 591, 611), (584, 604, 603), (598, 599, 619), (591, 592, 612), (610, 611, 630), (618, 619, 638), (611, 612, 631), (604, 605, 624), (619, 620, 639), (612, 613, 632), (605, 606, 625), (620, 621, 640), (613, 614, 633), (606, 607, 626), (614, 615, 634), (607, 608, 627), (615, 616, 635), (608, 609, 628), (616, 617, 636), (609, 610, 629), (617, 618, 637), (602, 583, 563, 544, 524), (251, 232, 212, 368, 290), (524, 505, 446), (446, 427, 407), (349, 329, 290), (212, 193, 173), (173, 154, 134), (250, 270, 249), (134, 115, 95, 56), (623, 20, 19), (624, 20, 623), (56, 37, 641, 622, 602), (172, 192, 171), (602, 622, 601), (622, 641, 621), (56, 95, 75, 76, 55), (95, 115, 94), (115, 134, 114), (134, 154, 133), (154, 173, 153), (173, 193, 172), (193, 212, 192), (212, 232, 211), (232, 251, 231), (251, 290, 270, 271, 250), (290, 329, 309, 310, 289), (329, 349, 328), (348, 349, 290, 368), (524, 446, 445, 466, 485, 484, 505), (368, 212, 173, 134, 56, 602, 524, 504, 505, 446, 407, 387, 388, 367), (407, 427, 406), (524, 544, 523), (544, 563, 543), (563, 583, 562)])
me_circle_005.materials.append(mat_egg_002)
me_circle_005.use_remesh_fix_poles = True
me_circle_005.use_remesh_preserve_attributes = False
me_circle_005.use_mirror_vertex_groups = False
me_circle_005.update()

# ---- objects
ob_eggbottom = bpy.data.objects.new('EggBottom', me_circle_004)
ob_eggtop = bpy.data.objects.new('EggTop', me_circle_005)

# ---- transforms, parenting, visibility, modifiers, constraints
ob_eggbottom.location = (0.0, 0.0, 0.0)
ob_eggbottom.lineart.crease_threshold = 0.0
ob_eggtop.location = (0.0, 0.0, 0.0)
ob_eggtop.lineart.crease_threshold = 0.0

# ---- collection membership
col_collection.objects.link(ob_eggbottom)
col_collection.objects.link(ob_eggtop)

# ---- scene / render settings (as saved in the file)
scene.frame_start = 1; scene.frame_end = 250; scene.frame_set(1)
scene.render.engine = 'BLENDER_EEVEE_NEXT'
scene.cycles.use_denoising = False
scene.cycles.samples = 128
scene.cycles.sampling_pattern = 'TABULATED_SOBOL'
scene.cycles.use_adaptive_sampling = False
scene.cycles.use_light_tree = False
scene.view_settings.view_transform = 'Filmic'
bpy.context.view_layer.update()

# ---- added for rendering (the .blend has no active camera and no usable light): camera, sun
cam_auto = bpy.data.cameras.new('AutoCamera')
cam_auto.lens = 50.0
cam_auto.sensor_width = 36.0
cam_auto.clip_end = 1000.0
ob_auto_camera = bpy.data.objects.new('AutoCamera', cam_auto)
scene.collection.objects.link(ob_auto_camera)
ob_auto_camera.location = (7.05587, -8.46705, 5.75152)
ob_auto_camera.rotation_euler = (1.09748, -7.21219e-08, 0.694738)
scene.camera = ob_auto_camera
light_auto_sun = bpy.data.lights.new('AutoSun', 'SUN')
light_auto_sun.energy = 3.0
light_auto_sun.angle = 0.0523599
ob_auto_sun = bpy.data.objects.new('AutoSun', light_auto_sun)
scene.collection.objects.link(ob_auto_sun)
ob_auto_sun.rotation_euler = (0.872665, 0.174533, 0.523599)
bpy.context.view_layer.update()
